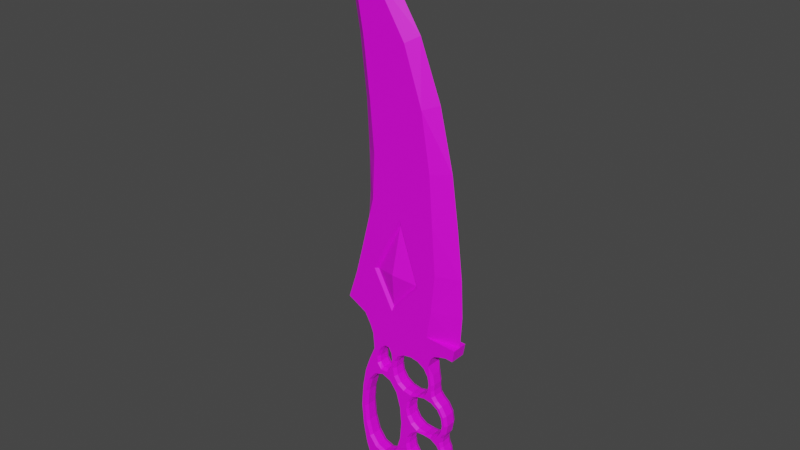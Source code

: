 # Source: knife.blend  (saved by Blender 3.3.6; exported with 4.5.12 LTS)
import bpy
from mathutils import Matrix  # noqa: F401  (used for matrix-valued properties, if any)

bpy.ops.wm.read_factory_settings(use_empty=True)
scene = bpy.context.scene
scene.name = 'Scene'

# ---- collections
col_collection = bpy.data.collections.new('Collection'); scene.collection.children.link(col_collection)

# ---- images (referenced by path relative to the original .blend; pixels are not part of the script)
import os
ASSET_DIR = os.environ.get("B2B_ASSET_DIR", "")  # directory of the original .blend (textures are referenced by path, not embedded)
HERE = os.path.dirname(os.path.abspath(__file__))  # packed textures are extracted next to this script under _unpacked/

def load_image(name, relpath, width, height, colorspace="sRGB"):
    """Load a texture the original file referenced (path relative to the .blend, or extracted next to this script)."""
    p = next((c for c in (os.path.join(HERE, relpath), os.path.join(ASSET_DIR, relpath)) if relpath and os.path.exists(c)), "")
    if p:
        img = bpy.data.images.load(p, check_existing=True)
        img.name = name
    else:  # same state as the original file: an image datablock whose file is absent (Cycles renders it pink)
        img = bpy.data.images.new(name, width, height)
        img.source = "FILE"
        img.filepath = "//" + (relpath or name)
    img.colorspace_settings.name = colorspace
    return img
img_knife_png = load_image('knife.png', 'TEX/knife.png', 1024, 1024, 'sRGB')

# ---- materials (node trees are filled in below, after node groups)
mat_knife = bpy.data.materials.new('knife')
mat_knife.use_transparent_shadow = False
mat_jem1 = bpy.data.materials.new('jem1')
mat_jem1.use_transparent_shadow = False
mat_jem2 = bpy.data.materials.new('jem2')
mat_jem2.use_transparent_shadow = False

# ---- material node trees
mat_knife.use_nodes = True; mat_knife.node_tree.nodes.clear()
_N = mat_knife.node_tree.nodes; _L = mat_knife.node_tree.links
n0 = _N.new('ShaderNodeBsdfPrincipled'); n0.name = 'Principled BSDF'; n0.location = (10, 300)
n0.distribution = 'GGX'
n0.subsurface_method = 'RANDOM_WALK_SKIN'
n0.inputs[3].default_value = 1.45
n0.inputs[27].default_value = (0.0, 0.0, 0.0, 1.0)
n0.inputs[28].default_value = 1.0
n1 = _N.new('ShaderNodeOutputMaterial'); n1.name = 'Material Output'; n1.location = (300, 300)
n2 = _N.new('ShaderNodeTexImage'); n2.name = 'Image Texture'; n2.location = (-270, 228)
n2.image = img_knife_png
_L.new(n0.outputs[0], n1.inputs[0])
_L.new(n2.outputs[0], n0.inputs[0])
n1.is_active_output = True
mat_jem1.use_nodes = True; mat_jem1.node_tree.nodes.clear()
_N = mat_jem1.node_tree.nodes; _L = mat_jem1.node_tree.links
n0 = _N.new('ShaderNodeBsdfPrincipled'); n0.name = 'Principled BSDF'; n0.location = (10, 300)
n0.distribution = 'GGX'
n0.subsurface_method = 'RANDOM_WALK_SKIN'
n0.inputs[3].default_value = 1.45
n0.inputs[27].default_value = (0.0, 0.0, 0.0, 1.0)
n0.inputs[28].default_value = 1.0
n1 = _N.new('ShaderNodeOutputMaterial'); n1.name = 'Material Output'; n1.location = (300, 300)
n2 = _N.new('ShaderNodeTexImage'); n2.name = 'Image Texture'; n2.location = (-262, 216)
n2.image = img_knife_png
_L.new(n0.outputs[0], n1.inputs[0])
_L.new(n2.outputs[0], n0.inputs[0])
n1.is_active_output = True
mat_jem2.use_nodes = True; mat_jem2.node_tree.nodes.clear()
_N = mat_jem2.node_tree.nodes; _L = mat_jem2.node_tree.links
n0 = _N.new('ShaderNodeBsdfPrincipled'); n0.name = 'Principled BSDF'; n0.location = (10, 300)
n0.distribution = 'GGX'
n0.subsurface_method = 'RANDOM_WALK_SKIN'
n0.inputs[3].default_value = 1.45
n0.inputs[27].default_value = (0.0, 0.0, 0.0, 1.0)
n0.inputs[28].default_value = 1.0
n1 = _N.new('ShaderNodeOutputMaterial'); n1.name = 'Material Output'; n1.location = (300, 300)
n2 = _N.new('ShaderNodeTexImage'); n2.name = 'Image Texture'; n2.location = (-255, 208)
n2.image = img_knife_png
_L.new(n0.outputs[0], n1.inputs[0])
_L.new(n2.outputs[0], n0.inputs[0])
n1.is_active_output = True

# ---- world
world_world = bpy.data.worlds.new('World'); scene.world = world_world
world_world.use_nodes = True; world_world.node_tree.nodes.clear()
_N = world_world.node_tree.nodes; _L = world_world.node_tree.links
n0 = _N.new('ShaderNodeOutputWorld'); n0.name = 'World Output'; n0.location = (300, 300)
n1 = _N.new('ShaderNodeBackground'); n1.name = 'Background'; n1.location = (10, 300)
n1.inputs[0].default_value = (0.05088, 0.05088, 0.05088, 1.0)
_L.new(n1.outputs[0], n0.inputs[0])
n0.is_active_output = True
world_world.color = (0.05088, 0.05088, 0.05088)
world_world.use_sun_shadow = False
world_world.sun_shadow_jitter_overblur = 0.0

# ---- meshes
me_knife = bpy.data.meshes.new('knife')
me_knife.from_pydata([(-2.203, -0.1958, 1.847), (-2.443, -0.1958, 0.0), (-2.362, -0.1958, 0.999), (-1.041, -0.1958, 2.279), (-1.432, -0.1958, 2.77), (-1.981, -0.1958, 2.479), (1.707, -0.1958, 1.674), (1.773, -0.1958, 0.0), (1.346, -0.1958, 2.024), (1.239, -0.1958, 2.964), (1.314, -0.1958, 2.531), (1.931, -0.1958, 0.4488), (2.006, -0.1958, 0.8819), (1.931, -0.1958, 1.315), (-0.7962, -0.1958, 2.94), (-0.8666, -0.1958, 2.542), (-1.704, -0.1958, 3.136), (-1.049, -0.1958, 3.38), (-1.337, -0.1958, 3.057), (-1.424, -0.1958, 2.476), (-1.288, -0.1958, 2.265), (1.304, -0.1958, 2.265), (1.5, -0.1958, 1.836), (1.819, -0.1958, 0.2244), (-1.897, -0.1958, 1.406), (-0.5722, -0.1958, 1.406), (-2.147, -0.1958, 0.0), (-2.084, -0.1958, 0.7685), (-0.3224, -0.1958, 0.0), (-0.385, -0.1958, 0.7685), (-0.8726, -0.1958, 1.803), (-1.235, -0.1958, 1.937), (-1.597, -0.1958, 1.803), (0.305, -0.1958, 0.2723), (1.524, -0.1958, 1.491), (0.305, -0.2616, 1.491), (1.524, -0.1958, 0.2723), (1.248, -0.1958, 1.664), (0.9145, -0.2616, 1.721), (0.5814, -0.2616, 1.664), (0.1327, -0.1958, 0.5487), (0.07502, -0.2616, 0.8819), (0.1327, -0.2616, 1.215), (0.5814, -0.1958, 0.1), (0.9145, -0.1958, 0.04236), (1.248, -0.1958, 0.1), (1.005, -0.1958, 2.864), (1.062, -0.1958, 2.531), (1.005, -0.1958, 2.198), (0.5558, -0.1958, 1.749), (1.696, -0.1958, 0.5487), (1.754, -0.1958, 0.8819), (1.696, -0.1958, 1.215), (0.2227, -0.1958, 1.692), (-0.1104, -0.1958, 1.749), (-0.5591, -0.1958, 2.864), (-0.6168, -0.1958, 2.531), (-0.5591, -0.1958, 2.198), (-0.1104, -0.1958, 3.313), (0.2227, -0.1958, 3.371), (0.5558, -0.1958, 3.313), (0.8323, -0.1958, 1.922), (-0.3869, -0.1958, 3.141), (0.8323, -0.1958, 3.141), (-0.3869, -0.1958, 1.922), (-2.203, -0.1958, -1.847), (-2.362, -0.1958, -0.999), (-1.041, -0.1958, -2.279), (-1.546, -0.1958, -2.754), (-1.981, -0.1958, -2.479), (1.707, -0.1958, -1.674), (1.346, -0.1958, -2.024), (1.239, -0.1958, -2.964), (1.314, -0.1958, -2.531), (1.931, -0.1958, -0.4488), (2.006, -0.1958, -0.8819), (1.931, -0.1958, -1.315), (-0.7937, -0.1958, -2.964), (-0.8687, -0.1958, -2.531), (-0.2104, -0.1958, -3.547), (0.2227, -0.1958, -3.622), (0.6558, -0.1958, -3.547), (-0.5697, -0.1958, -3.324), (1.015, -0.1958, -3.324), (-1.649, -0.1958, -3.13), (-1.518, -0.1958, -3.211), (-1.452, -0.1958, -3.063), (-1.544, -0.1958, -2.459), (-1.288, -0.1958, -2.265), (1.304, -0.1958, -2.265), (1.5, -0.1958, -1.836), (1.819, -0.1958, -0.2244), (-1.897, -0.1958, -1.406), (-0.5722, -0.1958, -1.406), (-2.084, -0.1958, -0.7685), (-0.385, -0.1958, -0.7685), (-0.8726, -0.1958, -1.803), (-1.235, -0.1958, -1.937), (-1.597, -0.1958, -1.803), (1.005, -0.1958, -2.864), (1.062, -0.1958, -2.531), (1.005, -0.1958, -2.198), (0.5558, -0.1958, -1.749), (0.2227, -0.1958, -1.692), (-0.1104, -0.1958, -1.749), (-0.5591, -0.1958, -2.864), (-0.6168, -0.1958, -2.531), (-0.5591, -0.1958, -2.198), (-0.1104, -0.1958, -3.313), (0.2227, -0.1958, -3.371), (0.5558, -0.1958, -3.313), (0.8323, -0.1958, -1.922), (-0.3869, -0.1958, -3.141), (0.8323, -0.1958, -3.141), (-0.3869, -0.1958, -1.922), (-2.371, -0.341, 0.0), (-2.291, -0.341, 0.9895), (-2.134, -0.341, 1.828), (-1.496, -0.341, 2.44), (-1.503, -0.341, 2.781), (-1.649, -0.341, 3.085), (-1.915, -0.341, 2.45), (1.45, -0.341, 1.785), (1.278, -0.341, 1.993), (1.862, -0.341, 0.4714), (1.933, -0.341, 0.8819), (1.863, -0.341, 1.289), (1.7, -0.341, 4.063), (1.171, -0.341, 2.938), (1.242, -0.341, 2.526), (1.653, -0.341, 1.626), (1.751, -0.341, 0.248), (1.379, -0.341, 3.949), (-0.7254, -0.341, 2.938), (1.232, -0.341, 2.26), (-0.8007, -0.341, 2.504), (1.19, -0.341, 3.732), (1.105, -0.341, 3.382), (-1.706, -0.341, 3.785), (-1.002, -0.341, 2.209), (-1.561, -0.341, 3.075), (-1.408, -0.341, 3.065), (-1.311, -0.341, 2.192), (1.699, -0.341, 0.0), (-2.219, -0.341, 0.0), (-2.155, -0.341, 0.7816), (-1.962, -0.341, 1.439), (-0.2504, -0.341, 0.0), (-0.3142, -0.341, 0.7816), (-0.5071, -0.341, 1.439), (-0.8281, -0.341, 1.864), (-1.235, -0.341, 2.013), (-1.641, -0.341, 1.864), (1.274, -0.341, 1.732), (0.9145, -0.341, 1.794), (0.5686, -0.341, 1.706), (0.2529, -0.341, 1.543), (1.576, -0.341, 1.543), (0.06443, -0.341, 0.5227), (0.002249, -0.341, 0.8819), (0.06443, -0.341, 1.241), (0.2529, -0.341, 0.2202), (0.5554, -0.341, 0.03177), (0.9145, -0.341, 0.0), (1.274, -0.341, 0.03177), (1.576, -0.341, 0.2202), (1.765, -0.341, 0.5227), (1.827, -0.341, 0.8819), (1.765, -0.341, 1.241), (0.8843, -0.341, 3.193), (1.073, -0.341, 2.89), (1.073, -0.341, 2.172), (1.135, -0.341, 2.531), (0.8843, -0.341, 1.87), (-0.4389, -0.341, 1.87), (-0.1365, -0.341, 1.681), (0.2227, -0.341, 1.619), (-2.362, 0.0, 0.999), (-0.6274, -0.341, 2.172), (-0.4389, -0.341, 3.193), (-0.6274, -0.341, 2.89), (-0.6896, -0.341, 2.531), (0.5819, -0.341, 3.381), (-0.1365, -0.341, 3.381), (0.2227, -0.341, 3.443), (-2.291, -0.341, -0.9895), (-2.134, -0.341, -1.828), (-1.616, -0.341, -2.424), (-1.618, -0.341, -2.764), (-1.595, -0.341, -3.08), (-1.915, -0.341, -2.45), (1.45, -0.341, -1.785), (1.278, -0.341, -1.993), (1.862, -0.341, -0.4714), (1.933, -0.341, -0.8819), (1.863, -0.341, -1.289), (0.9631, -0.341, -3.272), (1.171, -0.341, -2.938), (1.242, -0.341, -2.526), (1.653, -0.341, -1.626), (1.751, -0.341, -0.248), (-0.5177, -0.341, -3.272), (-0.7254, -0.341, -2.938), (1.232, -0.341, -2.26), (-0.8007, -0.341, -2.504), (0.6298, -0.341, -3.479), (-0.1843, -0.341, -3.479), (0.2227, -0.341, -3.55), (-1.002, -0.341, -2.209), (-1.55, -0.341, -3.107), (-1.528, -0.341, -3.058), (-1.311, -0.341, -2.192), (-2.155, -0.341, -0.7816), (-1.962, -0.341, -1.439), (-0.3142, -0.341, -0.7816), (-0.5071, -0.341, -1.439), (-0.8281, -0.341, -1.864), (-1.235, -0.341, -2.013), (-1.641, -0.341, -1.864), (1.274, -0.341, -1.732), (0.9145, -0.341, -1.794), (0.5686, -0.341, -1.706), (0.2529, -0.341, -1.543), (1.576, -0.341, -1.543), (0.06443, -0.341, -0.5227), (0.002249, -0.341, -0.8819), (0.06443, -0.341, -1.241), (0.2529, -0.341, -0.2202), (0.5554, -0.341, -0.03177), (-2.443, 0.0, 0.0), (1.274, -0.341, -0.03177), (1.576, -0.341, -0.2202), (1.765, -0.341, -0.5227), (1.827, -0.341, -0.8819), (1.765, -0.341, -1.241), (0.8843, -0.341, -3.193), (1.073, -0.341, -2.89), (1.073, -0.341, -2.172), (1.135, -0.341, -2.531), (0.8843, -0.341, -1.87), (-0.4389, -0.341, -1.87), (-0.1365, -0.341, -1.681), (0.2227, -0.341, -1.619), (-2.203, 0.0, 1.847), (-0.6274, -0.341, -2.172), (-0.4389, -0.341, -3.193), (-0.6274, -0.341, -2.89), (-0.6896, -0.341, -2.531), (0.5819, -0.341, -3.381), (-0.1365, -0.341, -3.381), (0.2227, -0.341, -3.443), (-1.041, 0.0, 2.279), (-1.432, 0.0, 2.77), (-1.981, 0.0, 2.479), (1.707, 0.0, 1.674), (1.773, 0.0, 0.0), (1.346, 0.0, 2.024), (1.239, 0.0, 2.964), (1.314, 0.0, 2.531), (1.931, 0.0, 0.4488), (2.006, 0.0, 0.8819), (1.931, 0.0, 1.315), (-0.8687, 0.0, 2.531), (-1.267, -0.341, 3.305), (-1.07, -0.341, 3.448), (-0.89, -0.341, 3.435), (-0.7602, -0.341, 3.204), (-1.704, 0.0, 3.136), (-1.223, -0.1958, 3.257), (-1.337, 0.0, 3.057), (-1.424, 0.0, 2.476), (-1.288, 0.0, 2.265), (1.304, 0.0, 2.265), (1.5, 0.0, 1.836), (1.819, 0.0, 0.2244), (-1.897, 0.0, 1.406), (-0.5722, 0.0, 1.406), (-2.147, 0.0, 0.0), (-2.084, 0.0, 0.7685), (-0.3224, 0.0, 0.0), (-0.385, 0.0, 0.7685), (-0.8726, 0.0, 1.803), (-1.235, 0.0, 1.937), (-1.597, 0.0, 1.803), (0.305, 0.0, 0.2723), (1.524, 0.0, 1.491), (0.305, 0.0, 1.491), (1.524, 0.0, 0.2723), (1.248, 0.0, 1.664), (0.9145, 0.0, 1.721), (0.5814, 0.0, 1.664), (0.1327, 0.0, 0.5487), (0.07502, 0.0, 0.8819), (0.1327, 0.0, 1.215), (0.5814, 0.0, 0.1), (0.9145, 0.0, 0.04236), (1.248, 0.0, 0.1), (1.005, 0.0, 2.864), (1.062, 0.0, 2.531), (1.005, 0.0, 2.198), (0.5558, 0.0, 1.749), (1.696, 0.0, 0.5487), (1.754, 0.0, 0.8819), (1.696, 0.0, 1.215), (0.2227, 0.0, 1.692), (-0.1104, 0.0, 1.749), (-0.5591, 0.0, 2.864), (-0.6168, 0.0, 2.531), (-0.5591, 0.0, 2.198), (-0.1104, 0.0, 3.313), (0.2227, 0.0, 3.371), (0.5558, 0.0, 3.313), (0.8323, 0.0, 1.922), (-0.3869, 0.0, 3.141), (0.8323, 0.0, 3.141), (-0.3869, 0.0, 1.922), (-2.203, 0.0, -1.847), (-2.362, 0.0, -0.999), (-1.041, 0.0, -2.279), (-1.546, 0.0, -2.754), (-1.981, 0.0, -2.479), (1.707, 0.0, -1.674), (1.346, 0.0, -2.024), (1.239, 0.0, -2.964), (1.314, 0.0, -2.531), (1.931, 0.0, -0.4488), (2.006, 0.0, -0.8819), (1.931, 0.0, -1.315), (-0.7937, 0.0, -2.964), (-0.8687, 0.0, -2.531), (-0.2104, 0.0, -3.547), (0.2227, 0.0, -3.622), (0.6558, 0.0, -3.547), (-0.5697, 0.0, -3.324), (1.015, 0.0, -3.324), (-1.649, 0.0, -3.13), (-1.518, 0.0, -3.211), (-1.452, 0.0, -3.063), (-1.544, 0.0, -2.459), (-1.288, 0.0, -2.265), (1.304, 0.0, -2.265), (1.5, 0.0, -1.836), (1.819, 0.0, -0.2244), (-1.897, 0.0, -1.406), (-0.5722, 0.0, -1.406), (-2.084, 0.0, -0.7685), (-0.385, 0.0, -0.7685), (-0.8726, 0.0, -1.803), (-1.235, 0.0, -1.937), (-1.597, 0.0, -1.803), (1.005, 0.0, -2.864), (1.062, 0.0, -2.531), (1.005, 0.0, -2.198), (0.5558, 0.0, -1.749), (0.2227, 0.0, -1.692), (-0.1104, 0.0, -1.749), (-0.5591, 0.0, -2.864), (-0.6168, 0.0, -2.531), (-0.5591, 0.0, -2.198), (-0.1104, 0.0, -3.313), (0.2227, 0.0, -3.371), (0.5558, 0.0, -3.313), (0.8323, 0.0, -1.922), (-0.3869, 0.0, -3.141), (0.8323, 0.0, -3.141), (-0.3869, 0.0, -1.922), (-0.9223, -0.1958, 3.368), (-0.8281, -0.1958, 3.19), (1.946, -0.341, 4.12), (2.248, -0.341, 4.091), (-1.857, -0.341, 4.163), (-2.113, -0.341, 4.607), (-2.937, -0.341, 5.049), (2.336, -0.341, 4.599), (-2.851, 0.0, 18.36), (-1.164, 0.0, 18.66), (-3.621, 0.0, 21.33), (-2.05, 0.0, 9.863), (2.104, 0.0, 9.501), (1.221, 0.0, 14.07), (-2.169, 0.0, 13.6), (-2.519, -0.341, 6.311), (2.413, 0.0, 5.929), (2.338, 0.0, 7.497), (-2.223, -0.341, 7.432), (-2.071, 0.0, 11.62), (1.807, 0.0, 11.62), (0.3113, 0.0, 16.38), (-2.433, 0.0, 15.94), (1.7, 0.0, 4.063), (1.946, 0.0, 4.12), (1.379, 0.0, 3.949), (1.19, 0.0, 3.732), (1.105, 0.0, 3.382), (-0.7962, 0.0, 2.94), (-0.8666, 0.0, 2.542), (-0.8281, 0.0, 3.19), (-0.9223, 0.0, 3.368), (-1.049, 0.0, 3.38), (-1.223, 0.0, 3.257), (-1.337, 0.0, 3.057), (2.248, 0.0, 4.091), (-1.706, 0.0, 3.785), (-1.857, 0.0, 4.163), (-2.113, 0.0, 4.607), (-2.937, 0.0, 5.049), (2.336, 0.0, 4.599), (-2.519, 0.0, 6.311), (-2.223, 0.0, 7.432), (0.6453, -0.341, 13.85), (-1.712, -0.341, 13.62), (-1.544, -0.341, 11.61), (1.035, -0.341, 11.52), (1.19, -0.341, 9.44), (-1.631, -0.341, 9.759), (1.341, -0.341, 7.497), (-1.511, -0.341, 18.29), (-2.386, -0.341, 18.34), (1.183, -0.341, 5.872), (1.001, -0.341, 4.692), (-1.981, -0.341, 15.96), (-2.706, -0.341, 19.57), (-0.1374, -0.341, 16.11), (0.305, -0.1958, -0.2723), (1.524, -0.1958, -1.491), (0.305, -0.1958, -1.491), (1.524, -0.1958, -0.2723), (1.248, -0.1958, -1.664), (0.9145, -0.1958, -1.721), (0.5814, -0.1958, -1.664), (0.1327, -0.1958, -0.5487), (0.07502, -0.1958, -0.8819), (0.1327, -0.1958, -1.215), (0.5814, -0.1958, -0.1), (0.9145, -0.1958, -0.04236), (1.248, -0.1958, -0.1), (1.696, -0.1958, -0.5487), (1.754, -0.1958, -0.8819), (1.696, -0.1958, -1.215), (0.305, 0.0, -0.2723), (1.524, 0.0, -1.491), (0.305, 0.0, -1.491), (1.524, 0.0, -0.2723), (1.248, 0.0, -1.664), (0.9145, 0.0, -1.721), (0.5814, 0.0, -1.664), (0.1327, 0.0, -0.5487), (0.07502, 0.0, -0.8819), (0.1327, 0.0, -1.215), (0.5814, 0.0, -0.1), (0.9145, 0.0, -0.04236), (1.248, 0.0, -0.1), (1.696, 0.0, -0.5487), (1.754, 0.0, -0.8819), (1.696, 0.0, -1.215), (-1.461, -0.2389, 6.809), (0.3983, -0.2389, 6.686), (-0.7056, -0.2389, 5.388), (-0.3811, -0.2389, 8.994), (-1.594, -0.341, 6.807), (-0.7283, -0.341, 5.179), (0.5315, -0.341, 6.66), (-0.3605, -0.341, 9.302), (-2.203, 0.1958, 1.847), (-2.443, 0.1958, 0.0), (-2.362, 0.1958, 0.999), (-1.041, 0.1958, 2.279), (-1.432, 0.1958, 2.77), (-1.981, 0.1958, 2.479), (1.707, 0.1958, 1.674), (1.773, 0.1958, 0.0), (1.346, 0.1958, 2.024), (1.239, 0.1958, 2.964), (1.314, 0.1958, 2.531), (1.931, 0.1958, 0.4488), (2.006, 0.1958, 0.8819), (1.931, 0.1958, 1.315), (-0.7962, 0.1958, 2.94), (-0.8666, 0.1958, 2.542), (-1.704, 0.1958, 3.136), (-1.049, 0.1958, 3.38), (-1.337, 0.1958, 3.057), (-1.424, 0.1958, 2.476), (-1.288, 0.1958, 2.265), (1.304, 0.1958, 2.265), (1.5, 0.1958, 1.836), (1.819, 0.1958, 0.2244), (-1.897, 0.1958, 1.406), (-0.5722, 0.1958, 1.406), (-2.147, 0.1958, 0.0), (-2.084, 0.1958, 0.7685), (-0.3224, 0.1958, 0.0), (-0.385, 0.1958, 0.7685), (-0.8726, 0.1958, 1.803), (-1.235, 0.1958, 1.937), (-1.597, 0.1958, 1.803), (0.305, 0.1958, 0.2723), (1.524, 0.1958, 1.491), (0.305, 0.2616, 1.491), (1.524, 0.1958, 0.2723), (1.248, 0.1958, 1.664), (0.9145, 0.2616, 1.721), (0.5814, 0.2616, 1.664), (0.1327, 0.1958, 0.5487), (0.07502, 0.2616, 0.8819), (0.1327, 0.2616, 1.215), (0.5814, 0.1958, 0.1), (0.9145, 0.1958, 0.04236), (1.248, 0.1958, 0.1), (1.005, 0.1958, 2.864), (1.062, 0.1958, 2.531), (1.005, 0.1958, 2.198), (0.5558, 0.1958, 1.749), (1.696, 0.1958, 0.5487), (1.754, 0.1958, 0.8819), (1.696, 0.1958, 1.215), (0.2227, 0.1958, 1.692), (-0.1104, 0.1958, 1.749), (-0.5591, 0.1958, 2.864), (-0.6168, 0.1958, 2.531), (-0.5591, 0.1958, 2.198), (-0.1104, 0.1958, 3.313), (0.2227, 0.1958, 3.371), (0.5558, 0.1958, 3.313), (0.8323, 0.1958, 1.922), (-0.3869, 0.1958, 3.141), (0.8323, 0.1958, 3.141), (-0.3869, 0.1958, 1.922), (-2.203, 0.1958, -1.847), (-2.362, 0.1958, -0.999), (-1.041, 0.1958, -2.279), (-1.546, 0.1958, -2.754), (-1.981, 0.1958, -2.479), (1.707, 0.1958, -1.674), (1.346, 0.1958, -2.024), (1.239, 0.1958, -2.964), (1.314, 0.1958, -2.531), (1.931, 0.1958, -0.4488), (2.006, 0.1958, -0.8819), (1.931, 0.1958, -1.315), (-0.7937, 0.1958, -2.964), (-0.8687, 0.1958, -2.531), (-0.2104, 0.1958, -3.547), (0.2227, 0.1958, -3.622), (0.6558, 0.1958, -3.547), (-0.5697, 0.1958, -3.324), (1.015, 0.1958, -3.324), (-1.649, 0.1958, -3.13), (-1.518, 0.1958, -3.211), (-1.452, 0.1958, -3.063), (-1.544, 0.1958, -2.459), (-1.288, 0.1958, -2.265), (1.304, 0.1958, -2.265), (1.5, 0.1958, -1.836), (1.819, 0.1958, -0.2244), (-1.897, 0.1958, -1.406), (-0.5722, 0.1958, -1.406), (-2.084, 0.1958, -0.7685), (-0.385, 0.1958, -0.7685), (-0.8726, 0.1958, -1.803), (-1.235, 0.1958, -1.937), (-1.597, 0.1958, -1.803), (1.005, 0.1958, -2.864), (1.062, 0.1958, -2.531), (1.005, 0.1958, -2.198), (0.5558, 0.1958, -1.749), (0.2227, 0.1958, -1.692), (-0.1104, 0.1958, -1.749), (-0.5591, 0.1958, -2.864), (-0.6168, 0.1958, -2.531), (-0.5591, 0.1958, -2.198), (-0.1104, 0.1958, -3.313), (0.2227, 0.1958, -3.371), (0.5558, 0.1958, -3.313), (0.8323, 0.1958, -1.922), (-0.3869, 0.1958, -3.141), (0.8323, 0.1958, -3.141), (-0.3869, 0.1958, -1.922), (-2.371, 0.341, 0.0), (-2.291, 0.341, 0.9895), (-2.134, 0.341, 1.828), (-1.496, 0.341, 2.44), (-1.503, 0.341, 2.781), (-1.649, 0.341, 3.085), (-1.915, 0.341, 2.45), (1.45, 0.341, 1.785), (1.278, 0.341, 1.993), (1.862, 0.341, 0.4714), (1.933, 0.341, 0.8819), (1.863, 0.341, 1.289), (1.7, 0.341, 4.063), (1.171, 0.341, 2.938), (1.242, 0.341, 2.526), (1.653, 0.341, 1.626), (1.751, 0.341, 0.248), (1.379, 0.341, 3.949), (-0.7254, 0.341, 2.938), (1.232, 0.341, 2.26), (-0.8007, 0.341, 2.504), (1.19, 0.341, 3.732), (1.105, 0.341, 3.382), (-1.706, 0.341, 3.785), (-1.002, 0.341, 2.209), (-1.561, 0.341, 3.075), (-1.408, 0.341, 3.065), (-1.311, 0.341, 2.192), (1.699, 0.341, 0.0), (-2.219, 0.341, 0.0), (-2.155, 0.341, 0.7816), (-1.962, 0.341, 1.439), (-0.2504, 0.341, 0.0), (-0.3142, 0.341, 0.7816), (-0.5071, 0.341, 1.439), (-0.8281, 0.341, 1.864), (-1.235, 0.341, 2.013), (-1.641, 0.341, 1.864), (1.274, 0.341, 1.732), (0.9145, 0.341, 1.794), (0.5686, 0.341, 1.706), (0.2529, 0.341, 1.543), (1.576, 0.341, 1.543), (0.06443, 0.341, 0.5227), (0.002249, 0.341, 0.8819), (0.06443, 0.341, 1.241), (0.2529, 0.341, 0.2202), (0.5554, 0.341, 0.03177), (0.9145, 0.341, 0.0), (1.274, 0.341, 0.03177), (1.576, 0.341, 0.2202), (1.765, 0.341, 0.5227), (1.827, 0.341, 0.8819), (1.765, 0.341, 1.241), (0.8843, 0.341, 3.193), (1.073, 0.341, 2.89), (1.073, 0.341, 2.172), (1.135, 0.341, 2.531), (0.8843, 0.341, 1.87), (-0.4389, 0.341, 1.87), (-0.1365, 0.341, 1.681), (0.2227, 0.341, 1.619), (-0.6274, 0.341, 2.172), (-0.4389, 0.341, 3.193), (-0.6274, 0.341, 2.89), (-0.6896, 0.341, 2.531), (0.5819, 0.341, 3.381), (-0.1365, 0.341, 3.381), (0.2227, 0.341, 3.443), (-2.291, 0.341, -0.9895), (-2.134, 0.341, -1.828), (-1.616, 0.341, -2.424), (-1.618, 0.341, -2.764), (-1.595, 0.341, -3.08), (-1.915, 0.341, -2.45), (1.45, 0.341, -1.785), (1.278, 0.341, -1.993), (1.862, 0.341, -0.4714), (1.933, 0.341, -0.8819), (1.863, 0.341, -1.289), (0.9631, 0.341, -3.272), (1.171, 0.341, -2.938), (1.242, 0.341, -2.526), (1.653, 0.341, -1.626), (1.751, 0.341, -0.248), (-0.5177, 0.341, -3.272), (-0.7254, 0.341, -2.938), (1.232, 0.341, -2.26), (-0.8007, 0.341, -2.504), (0.6298, 0.341, -3.479), (-0.1843, 0.341, -3.479), (0.2227, 0.341, -3.55), (-1.002, 0.341, -2.209), (-1.55, 0.341, -3.107), (-1.528, 0.341, -3.058), (-1.311, 0.341, -2.192), (-2.155, 0.341, -0.7816), (-1.962, 0.341, -1.439), (-0.3142, 0.341, -0.7816), (-0.5071, 0.341, -1.439), (-0.8281, 0.341, -1.864), (-1.235, 0.341, -2.013), (-1.641, 0.341, -1.864), (1.274, 0.341, -1.732), (0.9145, 0.341, -1.794), (0.5686, 0.341, -1.706), (0.2529, 0.341, -1.543), (1.576, 0.341, -1.543), (0.06443, 0.341, -0.5227), (0.002249, 0.341, -0.8819), (0.06443, 0.341, -1.241), (0.2529, 0.341, -0.2202), (0.5554, 0.341, -0.03177), (1.274, 0.341, -0.03177), (1.576, 0.341, -0.2202), (1.765, 0.341, -0.5227), (1.827, 0.341, -0.8819), (1.765, 0.341, -1.241), (0.8843, 0.341, -3.193), (1.073, 0.341, -2.89), (1.073, 0.341, -2.172), (1.135, 0.341, -2.531), (0.8843, 0.341, -1.87), (-0.4389, 0.341, -1.87), (-0.1365, 0.341, -1.681), (0.2227, 0.341, -1.619), (-0.6274, 0.341, -2.172), (-0.4389, 0.341, -3.193), (-0.6274, 0.341, -2.89), (-0.6896, 0.341, -2.531), (0.5819, 0.341, -3.381), (-0.1365, 0.341, -3.381), (0.2227, 0.341, -3.443), (-1.267, 0.341, 3.305), (-1.07, 0.341, 3.448), (-0.89, 0.341, 3.435), (-0.7602, 0.341, 3.204), (-1.223, 0.1958, 3.257), (-0.9223, 0.1958, 3.368), (-0.8281, 0.1958, 3.19), (1.946, 0.341, 4.12), (2.248, 0.341, 4.091), (-1.857, 0.341, 4.163), (-2.113, 0.341, 4.607), (-2.937, 0.341, 5.049), (2.336, 0.341, 4.599), (-2.519, 0.341, 6.311), (-2.223, 0.341, 7.432), (0.6453, 0.341, 13.85), (-1.712, 0.341, 13.62), (-1.544, 0.341, 11.61), (1.035, 0.341, 11.52), (1.19, 0.341, 9.44), (-1.631, 0.341, 9.759), (1.341, 0.341, 7.497), (-1.511, 0.341, 18.29), (-2.386, 0.341, 18.34), (1.183, 0.341, 5.872), (1.001, 0.341, 4.692), (-1.981, 0.341, 15.96), (-2.706, 0.341, 19.57), (-0.1374, 0.341, 16.11), (0.305, 0.1958, -0.2723), (1.524, 0.1958, -1.491), (0.305, 0.1958, -1.491), (1.524, 0.1958, -0.2723), (1.248, 0.1958, -1.664), (0.9145, 0.1958, -1.721), (0.5814, 0.1958, -1.664), (0.1327, 0.1958, -0.5487), (0.07502, 0.1958, -0.8819), (0.1327, 0.1958, -1.215), (0.5814, 0.1958, -0.1), (0.9145, 0.1958, -0.04236), (1.248, 0.1958, -0.1), (1.696, 0.1958, -0.5487), (1.754, 0.1958, -0.8819), (1.696, 0.1958, -1.215), (-1.461, 0.2389, 6.809), (0.3983, 0.2389, 6.686), (-0.7056, 0.2389, 5.388), (-0.3811, 0.2389, 8.994), (-1.594, 0.341, 6.807), (-0.7283, 0.341, 5.179), (0.5315, 0.341, 6.66), (-0.3605, 0.341, 9.302)], [], [(115, 144, 145, 146, 152, 151, 142, 118, 119, 141, 140, 120, 121, 117, 116), (148, 147, 163, 162, 161, 158, 159, 160, 149), (143, 131, 124, 125, 126, 168, 167, 166, 165, 164, 163), (133, 135, 139, 142, 151, 150, 149, 160, 156, 155, 176, 175, 174, 178, 181, 180), (368, 127, 389, 390), (115, 185, 186, 190, 189, 209, 210, 188, 187, 211, 217, 218, 213, 212, 144), (214, 215, 226, 225, 224, 227, 228, 163, 147), (143, 163, 230, 231, 232, 233, 234, 195, 194, 193, 200), (202, 246, 247, 244, 240, 241, 242, 221, 222, 226, 215, 216, 217, 211, 208, 204), (192, 191, 199, 195, 234, 223, 219, 220, 221, 239, 237, 238, 236, 235, 248, 250, 249, 245, 246, 202, 201, 206, 207, 205, 196, 197, 198, 203), (116, 2, 1, 115), (117, 0, 2, 116), (118, 19, 4, 119), (120, 16, 5, 121), (121, 5, 0, 117), (123, 122, 22, 8), (125, 124, 11, 12), (126, 125, 12, 13), (128, 129, 10, 9), (130, 126, 13, 6), (124, 131, 23, 11), (129, 134, 21, 10), (135, 133, 14, 15), (135, 15, 3, 139), (119, 4, 18, 141), (142, 20, 19, 118), (139, 3, 20, 142), (134, 123, 8, 21), (122, 130, 6, 22), (131, 143, 7, 23), (144, 26, 27, 145), (145, 27, 24, 146), (147, 148, 29, 28), (148, 149, 25, 29), (151, 31, 30, 150), (152, 32, 31, 151), (146, 24, 32, 152), (150, 30, 25, 149), (153, 154, 38, 37), (154, 155, 39, 38), (156, 35, 39, 155), (157, 153, 37, 34), (159, 158, 40, 41), (160, 159, 41, 42), (160, 42, 35, 156), (158, 161, 33, 40), (162, 163, 44, 43), (163, 164, 45, 44), (164, 165, 36, 45), (161, 162, 43, 33), (166, 167, 51, 50), (167, 168, 52, 51), (170, 169, 63, 46), (171, 172, 47, 48), (173, 171, 48, 61), (172, 170, 46, 47), (168, 157, 34, 52), (165, 166, 50, 36), (175, 54, 64, 174), (155, 49, 53, 176), (155, 173, 61, 49), (176, 53, 54, 175), (174, 64, 57, 178), (179, 180, 55, 62), (178, 57, 56, 181), (181, 56, 55, 180), (169, 182, 60, 63), (183, 179, 62, 58), (184, 183, 58, 59), (182, 184, 59, 60), (115, 1, 66, 185), (185, 66, 65, 186), (188, 68, 87, 187), (190, 69, 84, 189), (186, 65, 69, 190), (191, 192, 71, 90), (193, 194, 75, 74), (194, 195, 76, 75), (197, 196, 83, 72), (198, 197, 72, 73), (195, 199, 70, 76), (200, 193, 74, 91), (201, 202, 77, 82), (203, 198, 73, 89), (204, 78, 77, 202), (196, 205, 81, 83), (206, 201, 82, 79), (207, 206, 79, 80), (205, 207, 80, 81), (208, 67, 78, 204), (189, 84, 85, 209), (209, 85, 86, 210), (210, 86, 68, 188), (187, 87, 88, 211), (211, 88, 67, 208), (192, 203, 89, 71), (199, 191, 90, 70), (143, 200, 91, 7), (212, 94, 26, 144), (213, 92, 94, 212), (214, 147, 28, 95), (215, 214, 95, 93), (216, 96, 97, 217), (217, 97, 98, 218), (218, 98, 92, 213), (215, 93, 96, 216), (235, 236, 99, 113), (238, 237, 101, 100), (237, 239, 111, 101), (236, 238, 100, 99), (240, 114, 104, 241), (242, 103, 102, 221), (239, 221, 102, 111), (241, 104, 103, 242), (244, 107, 114, 240), (246, 245, 112, 105), (247, 106, 107, 244), (246, 105, 106, 247), (248, 235, 113, 110), (245, 249, 108, 112), (249, 250, 109, 108), (250, 248, 110, 109), (99, 100, 351, 350), (68, 319, 338, 87), (15, 262, 251, 3), (69, 320, 335, 84), (65, 316, 320, 69), (114, 365, 355, 104), (90, 71, 322, 341), (4, 252, 269, 18), (103, 354, 353, 102), (74, 75, 326, 325), (20, 271, 270, 19), (111, 102, 353, 362), (75, 76, 327, 326), (3, 251, 271, 20), (104, 355, 354, 103), (72, 83, 334, 323), (21, 8, 256, 272), (107, 358, 365, 114), (73, 72, 323, 324), (22, 6, 254, 273), (105, 112, 363, 356), (76, 70, 321, 327), (23, 7, 255, 274), (106, 357, 358, 107), (91, 74, 325, 342), (26, 277, 278, 27), (105, 356, 357, 106), (82, 77, 328, 333), (27, 278, 275, 24), (110, 113, 364, 361), (89, 73, 324, 340), (28, 29, 280, 279), (112, 108, 359, 363), (78, 329, 328, 77), (29, 25, 276, 280), (108, 109, 360, 359), (83, 81, 332, 334), (31, 282, 281, 30), (109, 110, 361, 360), (79, 82, 333, 330), (32, 283, 282, 31), (80, 79, 330, 331), (24, 275, 283, 32), (81, 80, 331, 332), (30, 281, 276, 25), (67, 318, 329, 78), (37, 38, 289, 288), (84, 335, 336, 85), (38, 39, 290, 289), (85, 336, 337, 86), (35, 286, 290, 39), (86, 337, 319, 68), (34, 37, 288, 285), (87, 338, 339, 88), (41, 40, 291, 292), (88, 339, 318, 67), (42, 41, 292, 293), (71, 89, 340, 322), (42, 293, 286, 35), (70, 90, 341, 321), (40, 33, 284, 291), (7, 91, 342, 255), (43, 44, 295, 294), (94, 345, 277, 26), (44, 45, 296, 295), (92, 343, 345, 94), (45, 36, 287, 296), (95, 28, 279, 346), (33, 43, 294, 284), (93, 95, 346, 344), (50, 51, 302, 301), (96, 347, 348, 97), (51, 52, 303, 302), (97, 348, 349, 98), (46, 63, 314, 297), (98, 349, 343, 92), (48, 47, 298, 299), (2, 177, 229, 1), (93, 344, 347, 96), (61, 48, 299, 312), (0, 243, 177, 2), (47, 46, 297, 298), (19, 270, 252, 4), (52, 34, 285, 303), (16, 267, 253, 5), (36, 50, 301, 287), (5, 253, 243, 0), (54, 305, 315, 64), (8, 22, 273, 256), (49, 300, 304, 53), (12, 11, 259, 260), (49, 61, 312, 300), (13, 12, 260, 261), (53, 304, 305, 54), (367, 14, 133, 266), (64, 315, 308, 57), (9, 10, 258, 257), (62, 55, 306, 313), (6, 13, 261, 254), (57, 308, 307, 56), (11, 23, 274, 259), (56, 307, 306, 55), (366, 367, 266, 265), (63, 60, 311, 314), (10, 21, 272, 258), (58, 62, 313, 309), (59, 58, 309, 310), (265, 264, 17, 366), (113, 99, 350, 364), (60, 59, 310, 311), (17, 264, 263, 268), (100, 101, 352, 351), (1, 229, 317, 66), (18, 268, 263, 141), (101, 111, 362, 352), (66, 317, 316, 65), (123, 134, 129, 128, 170, 172, 171, 173, 155, 154, 153, 157, 168, 126, 130, 122), (366, 397, 396, 367), (367, 396, 394, 14), (368, 369, 373, 419, 372, 371, 370, 138, 120, 140, 141, 263, 264, 265, 266, 133, 180, 179, 183, 184, 182, 169, 170, 128, 137, 136, 132, 127), (120, 138, 16), (137, 128, 9), (388, 420, 417, 374), (416, 375, 376, 421), (417, 421, 376, 374), (388, 380, 410, 420), (386, 379, 409, 412), (385, 377, 414, 411), (383, 378, 413, 415), (381, 460, 459), (17, 398, 397, 366), (268, 399, 398, 17), (369, 368, 390, 401), (18, 400, 399, 268), (138, 370, 403, 402), (127, 132, 391, 389), (370, 371, 404, 403), (16, 138, 402, 267), (371, 372, 405, 404), (137, 9, 257, 393), (384, 408, 407, 381), (373, 369, 401, 406), (132, 136, 392, 391), (136, 137, 393, 392), (14, 394, 395, 15), (381, 407, 405, 372), (372, 460, 381), (413, 462, 461, 415), (414, 377, 408), (418, 382, 383, 415), (409, 410, 411, 412), (410, 380, 385, 411), (409, 379, 387, 422), (414, 462, 413, 412, 411), (413, 378, 386, 412), (387, 375, 416, 422), (410, 409, 422, 420), (422, 416, 417, 420), (421, 417, 416), (418, 419, 406, 382), (373, 406, 419), (408, 384, 414), (427, 443, 444, 428), (428, 444, 445, 429), (425, 429, 445, 441), (424, 440, 443, 427), (431, 447, 446, 430), (432, 448, 447, 431), (432, 425, 441, 448), (430, 446, 439, 423), (433, 449, 450, 434), (434, 450, 451, 435), (435, 451, 442, 426), (423, 439, 449, 433), (436, 452, 453, 437), (437, 453, 454, 438), (438, 454, 440, 424), (426, 442, 452, 436), (228, 227, 423, 433), (224, 430, 423, 227), (225, 431, 430, 224), (226, 432, 431, 225), (226, 222, 425, 432), (221, 429, 425, 222), (221, 220, 428, 429), (220, 219, 427, 428), (219, 223, 424, 427), (234, 438, 424, 223), (234, 233, 437, 438), (233, 232, 436, 437), (232, 231, 426, 436), (230, 435, 426, 231), (230, 163, 434, 435), (163, 228, 433, 434), (461, 460, 418), (459, 462, 414, 384), (457, 455, 459, 460), (456, 457, 460, 461), (455, 458, 462, 459), (458, 456, 461, 462), (419, 418, 460), (372, 419, 460), (384, 381, 459), (415, 461, 418), (578, 579, 580, 584, 583, 603, 604, 582, 581, 605, 614, 615, 609, 608, 607), (611, 612, 623, 622, 621, 624, 625, 626, 610), (606, 626, 627, 628, 629, 630, 631, 589, 588, 587, 594), (596, 642, 643, 640, 637, 638, 639, 618, 619, 623, 612, 613, 614, 605, 602, 598), (718, 390, 389, 590), (578, 607, 674, 675, 680, 679, 673, 649, 650, 672, 671, 651, 652, 648, 647), (676, 610, 626, 690, 689, 686, 687, 688, 677), (606, 662, 655, 656, 657, 695, 694, 693, 692, 691, 626), (664, 666, 670, 673, 679, 678, 677, 688, 684, 683, 703, 702, 701, 704, 707, 706), (654, 665, 660, 659, 658, 667, 669, 668, 663, 664, 706, 705, 709, 710, 708, 696, 697, 699, 698, 700, 683, 682, 681, 685, 695, 657, 661, 653), (579, 578, 464, 465), (580, 579, 465, 463), (581, 582, 467, 482), (583, 584, 468, 479), (584, 580, 463, 468), (586, 471, 485, 585), (588, 475, 474, 587), (589, 476, 475, 588), (591, 472, 473, 592), (593, 469, 476, 589), (587, 474, 486, 594), (592, 473, 484, 597), (598, 478, 477, 596), (598, 602, 466, 478), (582, 604, 481, 467), (605, 581, 482, 483), (602, 605, 483, 466), (597, 484, 471, 586), (585, 485, 469, 593), (594, 486, 470, 606), (607, 608, 490, 489), (608, 609, 487, 490), (610, 491, 492, 611), (611, 492, 488, 612), (614, 613, 493, 494), (615, 614, 494, 495), (609, 615, 495, 487), (613, 612, 488, 493), (616, 500, 501, 617), (617, 501, 502, 618), (619, 618, 502, 498), (620, 497, 500, 616), (622, 504, 503, 621), (623, 505, 504, 622), (623, 619, 498, 505), (621, 503, 496, 624), (625, 506, 507, 626), (626, 507, 508, 627), (627, 508, 499, 628), (624, 496, 506, 625), (629, 513, 514, 630), (630, 514, 515, 631), (633, 509, 526, 632), (634, 511, 510, 635), (636, 524, 511, 634), (635, 510, 509, 633), (631, 515, 497, 620), (628, 499, 513, 629), (638, 637, 527, 517), (618, 639, 516, 512), (618, 512, 524, 636), (639, 638, 517, 516), (637, 640, 520, 527), (641, 525, 518, 642), (640, 643, 519, 520), (643, 642, 518, 519), (632, 526, 523, 644), (645, 521, 525, 641), (646, 522, 521, 645), (644, 523, 522, 646), (578, 647, 529, 464), (647, 648, 528, 529), (650, 649, 550, 531), (652, 651, 547, 532), (648, 652, 532, 528), (653, 553, 534, 654), (655, 537, 538, 656), (656, 538, 539, 657), (659, 535, 546, 658), (660, 536, 535, 659), (657, 539, 533, 661), (662, 554, 537, 655), (663, 545, 540, 664), (665, 552, 536, 660), (666, 664, 540, 541), (658, 546, 544, 667), (668, 542, 545, 663), (669, 543, 542, 668), (667, 544, 543, 669), (670, 666, 541, 530), (651, 671, 548, 547), (671, 672, 549, 548), (672, 650, 531, 549), (649, 673, 551, 550), (673, 670, 530, 551), (654, 534, 552, 665), (661, 533, 553, 653), (606, 470, 554, 662), (674, 607, 489, 557), (675, 674, 557, 555), (676, 558, 491, 610), (677, 556, 558, 676), (678, 679, 560, 559), (679, 680, 561, 560), (680, 675, 555, 561), (677, 678, 559, 556), (696, 576, 562, 697), (699, 563, 564, 698), (698, 564, 574, 700), (697, 562, 563, 699), (701, 702, 567, 577), (703, 683, 565, 566), (700, 574, 565, 683), (702, 703, 566, 567), (704, 701, 577, 570), (706, 568, 575, 705), (707, 704, 570, 569), (706, 707, 569, 568), (708, 573, 576, 696), (705, 575, 571, 709), (709, 571, 572, 710), (710, 572, 573, 708), (562, 350, 351, 563), (531, 550, 338, 319), (478, 466, 251, 262), (532, 547, 335, 320), (528, 532, 320, 316), (577, 567, 355, 365), (553, 341, 322, 534), (467, 481, 269, 252), (566, 565, 353, 354), (537, 325, 326, 538), (483, 482, 270, 271), (574, 362, 353, 565), (538, 326, 327, 539), (466, 483, 271, 251), (567, 566, 354, 355), (535, 323, 334, 546), (484, 272, 256, 471), (570, 577, 365, 358), (536, 324, 323, 535), (485, 273, 254, 469), (568, 356, 363, 575), (539, 327, 321, 533), (486, 274, 255, 470), (569, 570, 358, 357), (554, 342, 325, 537), (489, 490, 278, 277), (568, 569, 357, 356), (545, 333, 328, 540), (490, 487, 275, 278), (573, 361, 364, 576), (552, 340, 324, 536), (491, 279, 280, 492), (575, 363, 359, 571), (541, 540, 328, 329), (492, 280, 276, 488), (571, 359, 360, 572), (546, 334, 332, 544), (494, 493, 281, 282), (572, 360, 361, 573), (542, 330, 333, 545), (495, 494, 282, 283), (543, 331, 330, 542), (487, 495, 283, 275), (544, 332, 331, 543), (493, 488, 276, 281), (530, 541, 329, 318), (500, 288, 289, 501), (547, 548, 336, 335), (501, 289, 290, 502), (548, 549, 337, 336), (498, 502, 290, 286), (549, 531, 319, 337), (497, 285, 288, 500), (550, 551, 339, 338), (504, 292, 291, 503), (551, 530, 318, 339), (505, 293, 292, 504), (534, 322, 340, 552), (505, 498, 286, 293), (533, 321, 341, 553), (503, 291, 284, 496), (470, 255, 342, 554), (506, 294, 295, 507), (557, 489, 277, 345), (507, 295, 296, 508), (555, 557, 345, 343), (508, 296, 287, 499), (558, 346, 279, 491), (496, 284, 294, 506), (556, 344, 346, 558), (513, 301, 302, 514), (559, 560, 348, 347), (514, 302, 303, 515), (560, 561, 349, 348), (509, 297, 314, 526), (561, 555, 343, 349), (511, 299, 298, 510), (465, 464, 229, 177), (556, 559, 347, 344), (524, 312, 299, 511), (463, 465, 177, 243), (510, 298, 297, 509), (482, 467, 252, 270), (515, 303, 285, 497), (479, 468, 253, 267), (499, 287, 301, 513), (468, 463, 243, 253), (517, 527, 315, 305), (471, 256, 273, 485), (512, 516, 304, 300), (475, 260, 259, 474), (512, 300, 312, 524), (476, 261, 260, 475), (516, 517, 305, 304), (717, 714, 596, 477), (527, 520, 308, 315), (472, 257, 258, 473), (525, 313, 306, 518), (469, 254, 261, 476), (520, 519, 307, 308), (474, 259, 274, 486), (519, 518, 306, 307), (716, 713, 714, 717), (526, 314, 311, 523), (473, 258, 272, 484), (521, 309, 313, 525), (522, 310, 309, 521), (713, 716, 480, 712), (576, 364, 350, 562), (523, 311, 310, 522), (480, 715, 711, 712), (563, 351, 352, 564), (464, 529, 317, 229), (481, 604, 711, 715), (564, 352, 362, 574), (529, 528, 316, 317), (586, 585, 593, 589, 631, 620, 616, 617, 618, 636, 634, 635, 633, 591, 592, 597), (716, 717, 396, 397), (717, 477, 394, 396), (718, 590, 595, 599, 600, 591, 633, 632, 644, 646, 645, 641, 642, 596, 714, 713, 712, 711, 604, 603, 583, 601, 720, 721, 722, 736, 723, 719), (583, 479, 601), (600, 472, 591), (388, 374, 734, 737), (733, 738, 376, 375), (734, 374, 376, 738), (388, 737, 727, 380), (386, 729, 726, 379), (385, 728, 731, 377), (383, 732, 730, 378), (724, 760, 761), (480, 716, 397, 398), (715, 480, 398, 399), (719, 401, 390, 718), (481, 715, 399, 400), (601, 402, 403, 720), (590, 389, 391, 595), (720, 403, 404, 721), (479, 267, 402, 601), (721, 404, 405, 722), (600, 393, 257, 472), (725, 724, 407, 408), (723, 406, 401, 719), (595, 391, 392, 599), (599, 392, 393, 600), (477, 478, 395, 394), (724, 722, 405, 407), (722, 724, 761), (730, 732, 762, 763), (731, 408, 377), (735, 732, 383, 382), (726, 729, 728, 727), (727, 728, 385, 380), (726, 739, 387, 379), (731, 728, 729, 730, 763), (730, 729, 386, 378), (387, 739, 733, 375), (727, 737, 739, 726), (739, 737, 734, 733), (738, 733, 734), (735, 382, 406, 736), (723, 736, 406), (408, 731, 725), (744, 745, 444, 443), (745, 746, 445, 444), (742, 441, 445, 746), (741, 744, 443, 440), (748, 747, 446, 447), (749, 748, 447, 448), (749, 448, 441, 742), (747, 740, 439, 446), (750, 751, 450, 449), (751, 752, 451, 450), (752, 743, 442, 451), (740, 750, 449, 439), (753, 754, 453, 452), (754, 755, 454, 453), (755, 741, 440, 454), (743, 753, 452, 442), (690, 750, 740, 689), (686, 689, 740, 747), (687, 686, 747, 748), (688, 687, 748, 749), (688, 749, 742, 684), (683, 684, 742, 746), (683, 746, 745, 682), (682, 745, 744, 681), (681, 744, 741, 685), (695, 685, 741, 755), (695, 755, 754, 694), (694, 754, 753, 693), (693, 753, 743, 692), (691, 692, 743, 752), (691, 752, 751, 626), (626, 751, 750, 690), (762, 735, 761), (760, 725, 731, 763), (758, 761, 760, 756), (757, 762, 761, 758), (756, 760, 763, 759), (759, 763, 762, 757), (736, 761, 735), (722, 761, 736), (725, 760, 724), (732, 735, 762)])
_uv = me_knife.uv_layers.new(name='UVMap')
_uv.uv.foreach_set('vector', [0.121, 0.2749, 0.1264, 0.2685, 0.1617, 0.2936, 0.1964, 0.3088, 0.2258, 0.3104, 0.2466, 0.2985, 0.2515, 0.3081, 0.2554, 0.3247, 0.2695, 0.3372, 0.285, 0.3433, 0.2799, 0.3501, 0.2772, 0.3542, 0.2409, 0.3428, 0.2068, 0.33, 0.1657, 0.3067, 0.2273, 0.2157, 0.1965, 0.1852, 0.2379, 0.1359, 0.2265, 0.1522, 0.2237, 0.1717, 0.2298, 0.1905, 0.2428, 0.2059, 0.2602, 0.216, 0.2482, 0.2473, 0.2658, 0.1027, 0.2782, 0.1093, 0.2916, 0.1126, 0.3115, 0.1242, 0.3262, 0.1416, 0.3207, 0.1441, 0.3077, 0.1287, 0.2903, 0.1185, 0.2708, 0.1157, 0.252, 0.1218, 0.2379, 0.1359, 0.3039, 0.3099, 0.2828, 0.2976, 0.2632, 0.2956, 0.2515, 0.3081, 0.2466, 0.2985, 0.2547, 0.276, 0.2482, 0.2473, 0.2602, 0.216, 0.2797, 0.2188, 0.2978, 0.2113, 0.2818, 0.2228, 0.2716, 0.2402, 0.2688, 0.2597, 0.2749, 0.2784, 0.2879, 0.2939, 0.3053, 0.304, 0.4489, 0.2389, 0.4378, 0.2473, 0.4378, 0.2473, 0.4489, 0.2389, 0.121, 0.2749, 0.08197, 0.2363, 0.05206, 0.1998, 0.03352, 0.1684, 0.01829, 0.1325, 0.01872, 0.1296, 0.02157, 0.1304, 0.0308, 0.1447, 0.0453, 0.1567, 0.06597, 0.152, 0.07625, 0.1552, 0.0681, 0.1777, 0.07465, 0.2064, 0.09559, 0.238, 0.1264, 0.2685, 0.1611, 0.1601, 0.1264, 0.1448, 0.1551, 0.1277, 0.1681, 0.1431, 0.1855, 0.1533, 0.205, 0.1561, 0.2238, 0.15, 0.2379, 0.1359, 0.1965, 0.1852, 0.2658, 0.1027, 0.2379, 0.1359, 0.2494, 0.1196, 0.2521, 0.1001, 0.246, 0.08132, 0.2331, 0.06591, 0.2157, 0.05576, 0.2171, 0.04991, 0.2368, 0.06141, 0.2517, 0.07903, 0.2572, 0.09169, 0.05522, 0.1007, 0.06074, 0.09828, 0.07372, 0.1137, 0.09113, 0.1238, 0.1106, 0.1266, 0.1294, 0.1205, 0.1448, 0.1076, 0.1534, 0.0898, 0.1491, 0.109, 0.1551, 0.1277, 0.1264, 0.1448, 0.09704, 0.1433, 0.07625, 0.1552, 0.06597, 0.152, 0.07622, 0.1384, 0.07094, 0.1194, 0.1665, 0.04955, 0.1814, 0.04974, 0.1954, 0.0468, 0.2171, 0.04991, 0.2157, 0.05576, 0.1961, 0.05297, 0.1774, 0.05906, 0.162, 0.07204, 0.1534, 0.0898, 0.1577, 0.07064, 0.1516, 0.0519, 0.1387, 0.03649, 0.1212, 0.02633, 0.1017, 0.02355, 0.083, 0.02964, 0.06759, 0.04262, 0.05744, 0.06003, 0.05465, 0.07954, 0.06074, 0.09828, 0.05522, 0.1007, 0.04851, 0.08007, 0.05158, 0.05857, 0.06309, 0.03884, 0.08056, 0.02412, 0.1012, 0.01741, 0.1227, 0.02048, 0.1427, 0.03212, 0.1536, 0.04205, 0.1657, 0.3067, 0.1636, 0.3101, 0.1184, 0.278, 0.121, 0.2749, 0.2068, 0.33, 0.2051, 0.3336, 0.1636, 0.3101, 0.1657, 0.3067, 0.2554, 0.3247, 0.2594, 0.323, 0.2716, 0.3338, 0.2695, 0.3372, 0.2772, 0.3542, 0.2774, 0.3583, 0.2397, 0.3466, 0.2409, 0.3428, 0.2409, 0.3428, 0.2397, 0.3466, 0.2051, 0.3336, 0.2068, 0.33, 0.3352, 0.1914, 0.3325, 0.1768, 0.3365, 0.1765, 0.3389, 0.1897, 0.3115, 0.1242, 0.2916, 0.1126, 0.2931, 0.1089, 0.3141, 0.1211, 0.3262, 0.1416, 0.3115, 0.1242, 0.3141, 0.1211, 0.3297, 0.1397, 0.3714, 0.2296, 0.3565, 0.2119, 0.3592, 0.2091, 0.3749, 0.2277, 0.333, 0.1625, 0.3262, 0.1416, 0.3297, 0.1397, 0.337, 0.162, 0.2916, 0.1126, 0.2782, 0.1093, 0.2796, 0.1056, 0.2931, 0.1089, 0.3565, 0.2119, 0.3448, 0.2029, 0.3476, 0.2, 0.3592, 0.2091, 0.2828, 0.2976, 0.3039, 0.3099, 0.3014, 0.3129, 0.2821, 0.3017, 0.2828, 0.2976, 0.2821, 0.3017, 0.2647, 0.2998, 0.2632, 0.2956, 0.2695, 0.3372, 0.2716, 0.3338, 0.2872, 0.34, 0.285, 0.3433, 0.2515, 0.3081, 0.2554, 0.3097, 0.2594, 0.323, 0.2554, 0.3247, 0.2632, 0.2956, 0.2647, 0.2998, 0.2554, 0.3097, 0.2515, 0.3081, 0.3448, 0.2029, 0.3352, 0.1914, 0.3389, 0.1897, 0.3476, 0.2, 0.3325, 0.1768, 0.333, 0.1625, 0.337, 0.162, 0.3365, 0.1765, 0.2782, 0.1093, 0.2658, 0.1027, 0.2684, 0.09959, 0.2796, 0.1056, 0.1264, 0.2685, 0.129, 0.2654, 0.1637, 0.2901, 0.1617, 0.2936, 0.1617, 0.2936, 0.1637, 0.2901, 0.1973, 0.3049, 0.1964, 0.3088, 0.1965, 0.1852, 0.2273, 0.2157, 0.2242, 0.2182, 0.1939, 0.1882, 0.2273, 0.2157, 0.2482, 0.2473, 0.2445, 0.2488, 0.2242, 0.2182, 0.2466, 0.2985, 0.2434, 0.2958, 0.2506, 0.2757, 0.2547, 0.276, 0.2258, 0.3104, 0.2249, 0.3063, 0.2434, 0.2958, 0.2466, 0.2985, 0.1964, 0.3088, 0.1973, 0.3049, 0.2249, 0.3063, 0.2258, 0.3104, 0.2547, 0.276, 0.2506, 0.2757, 0.2445, 0.2488, 0.2482, 0.2473, 0.324, 0.1823, 0.3138, 0.1997, 0.3107, 0.1972, 0.3202, 0.181, 0.3138, 0.1997, 0.2978, 0.2113, 0.2965, 0.2092, 0.3107, 0.1972, 0.2797, 0.2188, 0.2793, 0.2148, 0.2965, 0.2092, 0.2978, 0.2113, 0.3268, 0.1628, 0.324, 0.1823, 0.3202, 0.181, 0.3227, 0.1632, 0.2428, 0.2059, 0.2298, 0.1905, 0.2333, 0.1885, 0.2453, 0.2028, 0.2602, 0.216, 0.2428, 0.2059, 0.2453, 0.2028, 0.2615, 0.2122, 0.2602, 0.216, 0.2615, 0.2122, 0.2793, 0.2148, 0.2797, 0.2188, 0.2298, 0.1905, 0.2237, 0.1717, 0.2277, 0.1714, 0.2333, 0.1885, 0.2265, 0.1522, 0.2379, 0.1359, 0.2397, 0.1374, 0.2303, 0.1536, 0.2379, 0.1359, 0.252, 0.1218, 0.254, 0.1254, 0.2397, 0.1374, 0.252, 0.1218, 0.2708, 0.1157, 0.2711, 0.1198, 0.254, 0.1254, 0.2237, 0.1717, 0.2265, 0.1522, 0.2303, 0.1536, 0.2277, 0.1714, 0.2903, 0.1185, 0.3077, 0.1287, 0.3051, 0.1318, 0.289, 0.1223, 0.3077, 0.1287, 0.3207, 0.1441, 0.3171, 0.1461, 0.3051, 0.1318, 0.3658, 0.2321, 0.3719, 0.2508, 0.3679, 0.2512, 0.3623, 0.234, 0.3354, 0.2065, 0.3529, 0.2166, 0.3503, 0.2197, 0.3341, 0.2103, 0.3159, 0.2037, 0.3354, 0.2065, 0.3341, 0.2103, 0.3163, 0.2078, 0.3529, 0.2166, 0.3658, 0.2321, 0.3623, 0.234, 0.3503, 0.2197, 0.3207, 0.1441, 0.3268, 0.1628, 0.3227, 0.1632, 0.3171, 0.1461, 0.2708, 0.1157, 0.2903, 0.1185, 0.289, 0.1223, 0.2711, 0.1198, 0.2716, 0.2402, 0.2755, 0.2415, 0.2729, 0.2594, 0.2688, 0.2597, 0.2978, 0.2113, 0.2992, 0.2133, 0.2849, 0.2254, 0.2818, 0.2228, 0.2978, 0.2113, 0.3159, 0.2037, 0.3163, 0.2078, 0.2992, 0.2133, 0.2818, 0.2228, 0.2849, 0.2254, 0.2755, 0.2415, 0.2716, 0.2402, 0.2688, 0.2597, 0.2729, 0.2594, 0.2785, 0.2765, 0.2749, 0.2784, 0.3248, 0.3068, 0.3053, 0.304, 0.3067, 0.3002, 0.3245, 0.3027, 0.2749, 0.2784, 0.2785, 0.2765, 0.2905, 0.2908, 0.2879, 0.2939, 0.2879, 0.2939, 0.2905, 0.2908, 0.3067, 0.3002, 0.3053, 0.304, 0.3719, 0.2508, 0.3691, 0.2703, 0.3653, 0.269, 0.3679, 0.2512, 0.3436, 0.3007, 0.3248, 0.3068, 0.3245, 0.3027, 0.3416, 0.2972, 0.359, 0.2877, 0.3436, 0.3007, 0.3416, 0.2972, 0.3559, 0.2851, 0.3691, 0.2703, 0.359, 0.2877, 0.3559, 0.2851, 0.3653, 0.269, 0.121, 0.2749, 0.1184, 0.278, 0.07904, 0.239, 0.08197, 0.2363, 0.08197, 0.2363, 0.07904, 0.239, 0.0488, 0.2021, 0.05206, 0.1998, 0.0308, 0.1447, 0.0338, 0.142, 0.04633, 0.1524, 0.0453, 0.1567, 0.03352, 0.1684, 0.02997, 0.1702, 0.0142, 0.133, 0.01829, 0.1325, 0.05206, 0.1998, 0.0488, 0.2021, 0.02997, 0.1702, 0.03352, 0.1684, 0.1814, 0.04974, 0.1665, 0.04955, 0.1676, 0.0456, 0.1811, 0.04577, 0.2517, 0.07903, 0.2368, 0.06141, 0.2394, 0.05833, 0.2551, 0.07692, 0.2368, 0.06141, 0.2171, 0.04991, 0.2184, 0.04609, 0.2394, 0.05833, 0.1227, 0.02048, 0.1012, 0.01741, 0.1009, 0.01335, 0.124, 0.01667, 0.1427, 0.03212, 0.1227, 0.02048, 0.124, 0.01667, 0.145, 0.02891, 0.2171, 0.04991, 0.1954, 0.0468, 0.1953, 0.04278, 0.2184, 0.04609, 0.2572, 0.09169, 0.2517, 0.07903, 0.2551, 0.07692, 0.2606, 0.08964, 0.04851, 0.08007, 0.05522, 0.1007, 0.05169, 0.1027, 0.04445, 0.08042, 0.1536, 0.04205, 0.1427, 0.03212, 0.145, 0.02891, 0.1559, 0.03883, 0.07094, 0.1194, 0.06735, 0.1213, 0.05169, 0.1027, 0.05522, 0.1007, 0.1012, 0.01741, 0.08056, 0.02412, 0.0786, 0.02059, 0.1009, 0.01335, 0.05158, 0.05857, 0.04851, 0.08007, 0.04445, 0.08042, 0.04777, 0.05724, 0.06309, 0.03884, 0.05158, 0.05857, 0.04777, 0.05724, 0.06001, 0.03625, 0.08056, 0.02412, 0.06309, 0.03884, 0.06001, 0.03625, 0.0786, 0.02059, 0.07622, 0.1384, 0.07188, 0.1376, 0.06735, 0.1213, 0.07094, 0.1194, 0.01829, 0.1325, 0.0142, 0.133, 0.01547, 0.1245, 0.01872, 0.1296, 0.01872, 0.1296, 0.01547, 0.1245, 0.02409, 0.127, 0.02157, 0.1304, 0.02157, 0.1304, 0.02409, 0.127, 0.0338, 0.142, 0.0308, 0.1447, 0.0453, 0.1567, 0.04633, 0.1524, 0.06367, 0.1485, 0.06597, 0.152, 0.06597, 0.152, 0.06367, 0.1485, 0.07188, 0.1376, 0.07622, 0.1384, 0.1665, 0.04955, 0.1536, 0.04205, 0.1559, 0.03883, 0.1676, 0.0456, 0.1954, 0.0468, 0.1814, 0.04974, 0.1811, 0.04577, 0.1953, 0.04278, 0.2658, 0.1027, 0.2572, 0.09169, 0.2606, 0.08964, 0.2684, 0.09959, 0.09559, 0.238, 0.09867, 0.2354, 0.129, 0.2654, 0.1264, 0.2685, 0.07465, 0.2064, 0.07835, 0.2048, 0.09867, 0.2354, 0.09559, 0.238, 0.1611, 0.1601, 0.1965, 0.1852, 0.1939, 0.1882, 0.1591, 0.1635, 0.1264, 0.1448, 0.1611, 0.1601, 0.1591, 0.1635, 0.1255, 0.1488, 0.09704, 0.1433, 0.098, 0.1473, 0.07948, 0.1579, 0.07625, 0.1552, 0.07625, 0.1552, 0.07948, 0.1579, 0.07223, 0.178, 0.0681, 0.1777, 0.0681, 0.1777, 0.07223, 0.178, 0.07835, 0.2048, 0.07465, 0.2064, 0.1264, 0.1448, 0.1255, 0.1488, 0.098, 0.1473, 0.09704, 0.1433, 0.1017, 0.02355, 0.1212, 0.02633, 0.1199, 0.03015, 0.1021, 0.0276, 0.1387, 0.03649, 0.1516, 0.0519, 0.1481, 0.05386, 0.1361, 0.03957, 0.1516, 0.0519, 0.1577, 0.07064, 0.1537, 0.07099, 0.1481, 0.05386, 0.1212, 0.02633, 0.1387, 0.03649, 0.1361, 0.03957, 0.1199, 0.03015, 0.1106, 0.1266, 0.1103, 0.1226, 0.1274, 0.117, 0.1294, 0.1205, 0.1448, 0.1076, 0.1417, 0.105, 0.1511, 0.08882, 0.1534, 0.0898, 0.1577, 0.07064, 0.1534, 0.0898, 0.1511, 0.08882, 0.1537, 0.07099, 0.1294, 0.1205, 0.1274, 0.117, 0.1417, 0.105, 0.1448, 0.1076, 0.09113, 0.1238, 0.09246, 0.12, 0.1103, 0.1226, 0.1106, 0.1266, 0.06074, 0.09828, 0.05465, 0.07954, 0.0587, 0.07919, 0.06427, 0.09631, 0.07372, 0.1137, 0.07631, 0.1106, 0.09246, 0.12, 0.09113, 0.1238, 0.06074, 0.09828, 0.06427, 0.09631, 0.07631, 0.1106, 0.07372, 0.1137, 0.083, 0.02964, 0.1017, 0.02355, 0.1021, 0.0276, 0.08496, 0.03317, 0.05465, 0.07954, 0.05744, 0.06003, 0.06125, 0.06136, 0.0587, 0.07919, 0.05744, 0.06003, 0.06759, 0.04262, 0.07067, 0.04521, 0.06125, 0.06136, 0.06759, 0.04262, 0.083, 0.02964, 0.08496, 0.03317, 0.07067, 0.04521, 0.1199, 0.03015, 0.1361, 0.03957, 0.1361, 0.03957, 0.1199, 0.03015, 0.0338, 0.142, 0.0338, 0.142, 0.04633, 0.1524, 0.04633, 0.1524, 0.2821, 0.3017, 0.2815, 0.3014, 0.2647, 0.2998, 0.2647, 0.2998, 0.02997, 0.1702, 0.02997, 0.1702, 0.0142, 0.133, 0.0142, 0.133, 0.0488, 0.2021, 0.0488, 0.2021, 0.02997, 0.1702, 0.02997, 0.1702, 0.1103, 0.1226, 0.1103, 0.1226, 0.1274, 0.117, 0.1274, 0.117, 0.1811, 0.04577, 0.1676, 0.0456, 0.1676, 0.0456, 0.1811, 0.04577, 0.2716, 0.3338, 0.2716, 0.3338, 0.2872, 0.34, 0.2872, 0.34, 0.1417, 0.105, 0.1417, 0.105, 0.1511, 0.08882, 0.1511, 0.08882, 0.2551, 0.07692, 0.2394, 0.05833, 0.2394, 0.05833, 0.2551, 0.07692, 0.2554, 0.3097, 0.2554, 0.3097, 0.2594, 0.323, 0.2594, 0.323, 0.1537, 0.07099, 0.1511, 0.08882, 0.1511, 0.08882, 0.1537, 0.07099, 0.2394, 0.05833, 0.2184, 0.04609, 0.2184, 0.04609, 0.2394, 0.05833, 0.2647, 0.2998, 0.2647, 0.2998, 0.2554, 0.3097, 0.2554, 0.3097, 0.1274, 0.117, 0.1274, 0.117, 0.1417, 0.105, 0.1417, 0.105, 0.124, 0.01667, 0.1009, 0.01335, 0.1009, 0.01335, 0.124, 0.01667, 0.3476, 0.2, 0.3389, 0.1897, 0.3389, 0.1897, 0.3476, 0.2, 0.09246, 0.12, 0.09246, 0.12, 0.1103, 0.1226, 0.1103, 0.1226, 0.145, 0.02891, 0.124, 0.01667, 0.124, 0.01667, 0.145, 0.02891, 0.3365, 0.1765, 0.337, 0.162, 0.337, 0.162, 0.3365, 0.1765, 0.06427, 0.09631, 0.0587, 0.07919, 0.0587, 0.07919, 0.06427, 0.09631, 0.2184, 0.04609, 0.1953, 0.04278, 0.1953, 0.04278, 0.2184, 0.04609, 0.2796, 0.1056, 0.2684, 0.09959, 0.2684, 0.09959, 0.2796, 0.1056, 0.07631, 0.1106, 0.07631, 0.1106, 0.09246, 0.12, 0.09246, 0.12, 0.2606, 0.08964, 0.2551, 0.07692, 0.2551, 0.07692, 0.2606, 0.08964, 0.129, 0.2654, 0.129, 0.2654, 0.1637, 0.2901, 0.1637, 0.2901, 0.06427, 0.09631, 0.06427, 0.09631, 0.07631, 0.1106, 0.07631, 0.1106, 0.04445, 0.08042, 0.05169, 0.1027, 0.05169, 0.1027, 0.04445, 0.08042, 0.1637, 0.2901, 0.1637, 0.2901, 0.1973, 0.3049, 0.1973, 0.3049, 0.08496, 0.03317, 0.1021, 0.0276, 0.1021, 0.0276, 0.08496, 0.03317, 0.1559, 0.03883, 0.145, 0.02891, 0.145, 0.02891, 0.1559, 0.03883, 0.1939, 0.1882, 0.2242, 0.2182, 0.2242, 0.2182, 0.1939, 0.1882, 0.0587, 0.07919, 0.06125, 0.06136, 0.06125, 0.06136, 0.0587, 0.07919, 0.06735, 0.1213, 0.06735, 0.1213, 0.05169, 0.1027, 0.05169, 0.1027, 0.2242, 0.2182, 0.2445, 0.2488, 0.2445, 0.2488, 0.2242, 0.2182, 0.06125, 0.06136, 0.07067, 0.04521, 0.07067, 0.04521, 0.06125, 0.06136, 0.1009, 0.01335, 0.0786, 0.02059, 0.0786, 0.02059, 0.1009, 0.01335, 0.2434, 0.2958, 0.2434, 0.2958, 0.2506, 0.2757, 0.2506, 0.2757, 0.07067, 0.04521, 0.08496, 0.03317, 0.08496, 0.03317, 0.07067, 0.04521, 0.04777, 0.05724, 0.04445, 0.08042, 0.04445, 0.08042, 0.04777, 0.05724, 0.2249, 0.3063, 0.2249, 0.3063, 0.2434, 0.2958, 0.2434, 0.2958, 0.06001, 0.03625, 0.04777, 0.05724, 0.04777, 0.05724, 0.06001, 0.03625, 0.1973, 0.3049, 0.1973, 0.3049, 0.2249, 0.3063, 0.2249, 0.3063, 0.0786, 0.02059, 0.06001, 0.03625, 0.06001, 0.03625, 0.0786, 0.02059, 0.2506, 0.2757, 0.2506, 0.2757, 0.2445, 0.2488, 0.2445, 0.2488, 0.07188, 0.1376, 0.07188, 0.1376, 0.06735, 0.1213, 0.06735, 0.1213, 0.3202, 0.181, 0.3107, 0.1972, 0.3107, 0.1972, 0.3202, 0.181, 0.0142, 0.133, 0.0142, 0.133, 0.01547, 0.1245, 0.01547, 0.1245, 0.3107, 0.1972, 0.2965, 0.2092, 0.2965, 0.2092, 0.3107, 0.1972, 0.01547, 0.1245, 0.01547, 0.1245, 0.02409, 0.127, 0.02409, 0.127, 0.2793, 0.2148, 0.2793, 0.2148, 0.2965, 0.2092, 0.2965, 0.2092, 0.02409, 0.127, 0.02409, 0.127, 0.0338, 0.142, 0.0338, 0.142, 0.3227, 0.1632, 0.3202, 0.181, 0.3202, 0.181, 0.3227, 0.1632, 0.04633, 0.1524, 0.04633, 0.1524, 0.06367, 0.1485, 0.06367, 0.1485, 0.2453, 0.2028, 0.2333, 0.1885, 0.2333, 0.1885, 0.2453, 0.2028, 0.06367, 0.1485, 0.06367, 0.1485, 0.07188, 0.1376, 0.07188, 0.1376, 0.2615, 0.2122, 0.2453, 0.2028, 0.2453, 0.2028, 0.2615, 0.2122, 0.1676, 0.0456, 0.1559, 0.03883, 0.1559, 0.03883, 0.1676, 0.0456, 0.2615, 0.2122, 0.2615, 0.2122, 0.2793, 0.2148, 0.2793, 0.2148, 0.1953, 0.04278, 0.1811, 0.04577, 0.1811, 0.04577, 0.1953, 0.04278, 0.2333, 0.1885, 0.2277, 0.1714, 0.2277, 0.1714, 0.2333, 0.1885, 0.2684, 0.09959, 0.2606, 0.08964, 0.2606, 0.08964, 0.2684, 0.09959, 0.2303, 0.1536, 0.2397, 0.1374, 0.2397, 0.1374, 0.2303, 0.1536, 0.09867, 0.2354, 0.09867, 0.2354, 0.129, 0.2654, 0.129, 0.2654, 0.2397, 0.1374, 0.254, 0.1254, 0.254, 0.1254, 0.2397, 0.1374, 0.07835, 0.2048, 0.07835, 0.2048, 0.09867, 0.2354, 0.09867, 0.2354, 0.254, 0.1254, 0.2711, 0.1198, 0.2711, 0.1198, 0.254, 0.1254, 0.1591, 0.1635, 0.1939, 0.1882, 0.1939, 0.1882, 0.1591, 0.1635, 0.2277, 0.1714, 0.2303, 0.1536, 0.2303, 0.1536, 0.2277, 0.1714, 0.1255, 0.1488, 0.1591, 0.1635, 0.1591, 0.1635, 0.1255, 0.1488, 0.289, 0.1223, 0.3051, 0.1318, 0.3051, 0.1318, 0.289, 0.1223, 0.098, 0.1473, 0.098, 0.1473, 0.07948, 0.1579, 0.07948, 0.1579, 0.3051, 0.1318, 0.3171, 0.1461, 0.3171, 0.1461, 0.3051, 0.1318, 0.07948, 0.1579, 0.07948, 0.1579, 0.07223, 0.178, 0.07223, 0.178, 0.3623, 0.234, 0.3679, 0.2512, 0.3679, 0.2512, 0.3623, 0.234, 0.07223, 0.178, 0.07223, 0.178, 0.07835, 0.2048, 0.07835, 0.2048, 0.3341, 0.2103, 0.3503, 0.2197, 0.3503, 0.2197, 0.3341, 0.2103, 0.1636, 0.3101, 0.1636, 0.3101, 0.1184, 0.278, 0.1184, 0.278, 0.1255, 0.1488, 0.1255, 0.1488, 0.098, 0.1473, 0.098, 0.1473, 0.3163, 0.2078, 0.3341, 0.2103, 0.3341, 0.2103, 0.3163, 0.2078, 0.2051, 0.3336, 0.2051, 0.3336, 0.1636, 0.3101, 0.1636, 0.3101, 0.3503, 0.2197, 0.3623, 0.234, 0.3623, 0.234, 0.3503, 0.2197, 0.2594, 0.323, 0.2594, 0.323, 0.2716, 0.3338, 0.2716, 0.3338, 0.3171, 0.1461, 0.3227, 0.1632, 0.3227, 0.1632, 0.3171, 0.1461, 0.2774, 0.3583, 0.2774, 0.3583, 0.2397, 0.3466, 0.2397, 0.3466, 0.2711, 0.1198, 0.289, 0.1223, 0.289, 0.1223, 0.2711, 0.1198, 0.2397, 0.3466, 0.2397, 0.3466, 0.2051, 0.3336, 0.2051, 0.3336, 0.2755, 0.2415, 0.2755, 0.2415, 0.2729, 0.2594, 0.2729, 0.2594, 0.3389, 0.1897, 0.3365, 0.1765, 0.3365, 0.1765, 0.3389, 0.1897, 0.2992, 0.2133, 0.2992, 0.2133, 0.2849, 0.2254, 0.2849, 0.2254, 0.3141, 0.1211, 0.2931, 0.1089, 0.2931, 0.1089, 0.3141, 0.1211, 0.2992, 0.2133, 0.3163, 0.2078, 0.3163, 0.2078, 0.2992, 0.2133, 0.3297, 0.1397, 0.3141, 0.1211, 0.3141, 0.1211, 0.3297, 0.1397, 0.2849, 0.2254, 0.2849, 0.2254, 0.2755, 0.2415, 0.2755, 0.2415, 0.3109, 0.3232, 0.3014, 0.3129, 0.3039, 0.3099, 0.3139, 0.3208, 0.2729, 0.2594, 0.2729, 0.2594, 0.2785, 0.2765, 0.2785, 0.2765, 0.3749, 0.2277, 0.3592, 0.2091, 0.3592, 0.2091, 0.3749, 0.2277, 0.3245, 0.3027, 0.3067, 0.3002, 0.3067, 0.3002, 0.3245, 0.3027, 0.337, 0.162, 0.3297, 0.1397, 0.3297, 0.1397, 0.337, 0.162, 0.2785, 0.2765, 0.2785, 0.2765, 0.2905, 0.2908, 0.2905, 0.2908, 0.2931, 0.1089, 0.2796, 0.1056, 0.2796, 0.1056, 0.2931, 0.1089, 0.2905, 0.2908, 0.2905, 0.2908, 0.3067, 0.3002, 0.3067, 0.3002, 0.315, 0.3335, 0.3109, 0.3232, 0.3139, 0.3208, 0.319, 0.3345, 0.3679, 0.2512, 0.3653, 0.269, 0.3653, 0.269, 0.3679, 0.2512, 0.3592, 0.2091, 0.3476, 0.2, 0.3476, 0.2, 0.3592, 0.2091, 0.3416, 0.2972, 0.3245, 0.3027, 0.3245, 0.3027, 0.3416, 0.2972, 0.3559, 0.2851, 0.3416, 0.2972, 0.3416, 0.2972, 0.3559, 0.2851, 0.319, 0.3345, 0.3132, 0.3426, 0.3111, 0.3393, 0.315, 0.3335, 0.1021, 0.0276, 0.1199, 0.03015, 0.1199, 0.03015, 0.1021, 0.0276, 0.3653, 0.269, 0.3559, 0.2851, 0.3559, 0.2851, 0.3653, 0.269, 0.3111, 0.3393, 0.3132, 0.3426, 0.3001, 0.3458, 0.2996, 0.3423, 0.1361, 0.03957, 0.1481, 0.05386, 0.1481, 0.05386, 0.1361, 0.03957, 0.1184, 0.278, 0.1184, 0.278, 0.07904, 0.239, 0.07904, 0.239, 0.2872, 0.34, 0.2996, 0.3423, 0.3001, 0.3458, 0.285, 0.3433, 0.1481, 0.05386, 0.1537, 0.07099, 0.1537, 0.07099, 0.1481, 0.05386, 0.07904, 0.239, 0.07904, 0.239, 0.0488, 0.2021, 0.0488, 0.2021, 0.3352, 0.1914, 0.3448, 0.2029, 0.3565, 0.2119, 0.3714, 0.2296, 0.3658, 0.2321, 0.3529, 0.2166, 0.3354, 0.2065, 0.3159, 0.2037, 0.2978, 0.2113, 0.3138, 0.1997, 0.324, 0.1823, 0.3268, 0.1628, 0.3207, 0.1441, 0.3262, 0.1416, 0.333, 0.1625, 0.3325, 0.1768, 0.315, 0.3335, 0.315, 0.3335, 0.3109, 0.3232, 0.3109, 0.3232, 0.3109, 0.3232, 0.3109, 0.3232, 0.3014, 0.3129, 0.3014, 0.3129, 0.4489, 0.2389, 0.4585, 0.2251, 0.4831, 0.2394, 0.4395, 0.2992, 0.3145, 0.4786, 0.3251, 0.4279, 0.3154, 0.4013, 0.3048, 0.3815, 0.2772, 0.3542, 0.2799, 0.3501, 0.285, 0.3433, 0.3001, 0.3458, 0.3132, 0.3426, 0.319, 0.3345, 0.3139, 0.3208, 0.3039, 0.3099, 0.3053, 0.304, 0.3248, 0.3068, 0.3436, 0.3007, 0.359, 0.2877, 0.3691, 0.2703, 0.3719, 0.2508, 0.3658, 0.2321, 0.3714, 0.2296, 0.3878, 0.2482, 0.4056, 0.2571, 0.4215, 0.2568, 0.4378, 0.2473, 0.2772, 0.3542, 0.3048, 0.3815, 0.2774, 0.3583, 0.3878, 0.2482, 0.3714, 0.2296, 0.3749, 0.2277, 0.4455, 0.7095, 0.4553, 0.6878, 0.5649, 0.7521, 0.5572, 0.7754, 0.7151, 0.8185, 0.7394, 0.8055, 0.8452, 0.9718, 0.7656, 0.8992, 0.5649, 0.7521, 0.6194, 0.7907, 0.6891, 0.8686, 0.5572, 0.7754, 0.4455, 0.7095, 0.3355, 0.653, 0.3448, 0.6308, 0.4553, 0.6878, 0.4113, 0.5512, 0.5317, 0.6162, 0.5123, 0.6434, 0.3952, 0.5903, 0.2398, 0.6113, 0.1535, 0.5774, 0.1562, 0.5548, 0.2489, 0.585, 0.2021, 0.4657, 0.3041, 0.5059, 0.2881, 0.5531, 0.1882, 0.518, 0.3828, 0.5058, 0.3986, 0.3897, 0.4367, 0.4843, 0.3111, 0.3393, 0.3111, 0.3393, 0.315, 0.3335, 0.315, 0.3335, 0.2996, 0.3423, 0.2996, 0.3423, 0.3111, 0.3393, 0.3111, 0.3393, 0.4585, 0.2251, 0.4489, 0.2389, 0.4489, 0.2389, 0.4585, 0.2251, 0.2872, 0.34, 0.2872, 0.34, 0.2996, 0.3423, 0.2996, 0.3423, 0.3048, 0.3815, 0.3154, 0.4013, 0.3154, 0.4013, 0.3048, 0.3815, 0.4378, 0.2473, 0.4215, 0.2568, 0.4215, 0.2568, 0.4378, 0.2473, 0.3154, 0.4013, 0.3251, 0.4279, 0.3251, 0.4279, 0.3154, 0.4013, 0.2774, 0.3583, 0.3048, 0.3815, 0.3048, 0.3815, 0.2774, 0.3583, 0.3251, 0.4279, 0.3145, 0.4786, 0.3145, 0.4786, 0.3251, 0.4279, 0.3878, 0.2482, 0.3749, 0.2277, 0.3749, 0.2277, 0.3878, 0.2482, 0.4407, 0.5332, 0.4407, 0.5332, 0.3828, 0.5058, 0.3828, 0.5058, 0.4831, 0.2394, 0.4585, 0.2251, 0.4585, 0.2251, 0.4831, 0.2394, 0.4215, 0.2568, 0.4056, 0.2571, 0.4056, 0.2571, 0.4215, 0.2568, 0.4056, 0.2571, 0.3878, 0.2482, 0.3878, 0.2482, 0.4056, 0.2571, 0.3014, 0.3129, 0.3014, 0.3129, 0.2821, 0.3017, 0.2821, 0.3017, 0.3828, 0.5058, 0.3828, 0.5058, 0.3145, 0.4786, 0.3145, 0.4786, 0.3145, 0.4786, 0.3986, 0.3897, 0.3828, 0.5058, 0.6472, 0.4602, 0.5861, 0.5209, 0.5061, 0.3891, 0.5703, 0.3847, 0.1562, 0.5548, 0.1535, 0.5774, 0.03045, 0.5406, 0.1007, 0.5036, 0.1208, 0.4398, 0.2021, 0.4657, 0.1882, 0.518, 0.8146, 0.6404, 0.7207, 0.7317, 0.6416, 0.6531, 0.7297, 0.5408, 0.3448, 0.6308, 0.3355, 0.653, 0.2398, 0.6113, 0.2489, 0.585, 0.5123, 0.6434, 0.5317, 0.6162, 0.6402, 0.6962, 0.6198, 0.716, 0.5603, 0.5909, 0.5861, 0.5209, 0.6472, 0.4602, 0.7297, 0.5408, 0.6416, 0.6531, 0.2881, 0.5531, 0.3041, 0.5059, 0.4113, 0.5512, 0.3952, 0.5903, 0.6402, 0.6962, 0.7394, 0.8055, 0.7151, 0.8185, 0.6198, 0.716, 0.7207, 0.7317, 0.8146, 0.6404, 0.8821, 0.7538, 0.8104, 0.8266, 0.8821, 0.7538, 0.9256, 0.8895, 0.8965, 0.9283, 0.8104, 0.8266, 0.9371, 0.9856, 0.8965, 0.9283, 0.9256, 0.8895, 0.1007, 0.5036, 0.03615, 0.4967, 0.04991, 0.4253, 0.1208, 0.4398, 0.4831, 0.2394, 0.4831, 0.2394, 0.4395, 0.2992, 0.4407, 0.5332, 0.4407, 0.5332, 0.5603, 0.5909, 0.1794, 0.06259, 0.1794, 0.06259, 0.1651, 0.07463, 0.1651, 0.07463, 0.1651, 0.07463, 0.1651, 0.07463, 0.1557, 0.09078, 0.1557, 0.09078, 0.1531, 0.1086, 0.1557, 0.09078, 0.1557, 0.09078, 0.1531, 0.1086, 0.1965, 0.05702, 0.1965, 0.05702, 0.1794, 0.06259, 0.1794, 0.06259, 0.1707, 0.14, 0.1707, 0.14, 0.1869, 0.1494, 0.1869, 0.1494, 0.1587, 0.1257, 0.1587, 0.1257, 0.1707, 0.14, 0.1707, 0.14, 0.1587, 0.1257, 0.1531, 0.1086, 0.1531, 0.1086, 0.1587, 0.1257, 0.1869, 0.1494, 0.1869, 0.1494, 0.2047, 0.152, 0.2047, 0.152, 0.2218, 0.1464, 0.2218, 0.1464, 0.2361, 0.1344, 0.2361, 0.1344, 0.2361, 0.1344, 0.2361, 0.1344, 0.2455, 0.1182, 0.2455, 0.1182, 0.2455, 0.1182, 0.2455, 0.1182, 0.2481, 0.1004, 0.2481, 0.1004, 0.2047, 0.152, 0.2047, 0.152, 0.2218, 0.1464, 0.2218, 0.1464, 0.2425, 0.08329, 0.2425, 0.08329, 0.2305, 0.06899, 0.2305, 0.06899, 0.2305, 0.06899, 0.2305, 0.06899, 0.2143, 0.05957, 0.2143, 0.05957, 0.2143, 0.05957, 0.2143, 0.05957, 0.1965, 0.05702, 0.1965, 0.05702, 0.2481, 0.1004, 0.2481, 0.1004, 0.2425, 0.08329, 0.2425, 0.08329, 0.2238, 0.15, 0.205, 0.1561, 0.2047, 0.152, 0.2218, 0.1464, 0.1855, 0.1533, 0.1869, 0.1494, 0.2047, 0.152, 0.205, 0.1561, 0.1681, 0.1431, 0.1707, 0.14, 0.1869, 0.1494, 0.1855, 0.1533, 0.1551, 0.1277, 0.1587, 0.1257, 0.1707, 0.14, 0.1681, 0.1431, 0.1551, 0.1277, 0.1491, 0.109, 0.1531, 0.1086, 0.1587, 0.1257, 0.1534, 0.0898, 0.1557, 0.09078, 0.1531, 0.1086, 0.1491, 0.109, 0.1534, 0.0898, 0.162, 0.07204, 0.1651, 0.07463, 0.1557, 0.09078, 0.162, 0.07204, 0.1774, 0.05906, 0.1794, 0.06259, 0.1651, 0.07463, 0.1774, 0.05906, 0.1961, 0.05297, 0.1965, 0.05702, 0.1794, 0.06259, 0.2157, 0.05576, 0.2143, 0.05957, 0.1965, 0.05702, 0.1961, 0.05297, 0.2157, 0.05576, 0.2331, 0.06591, 0.2305, 0.06899, 0.2143, 0.05957, 0.2331, 0.06591, 0.246, 0.08132, 0.2425, 0.08329, 0.2305, 0.06899, 0.246, 0.08132, 0.2521, 0.1001, 0.2481, 0.1004, 0.2425, 0.08329, 0.2494, 0.1196, 0.2455, 0.1182, 0.2481, 0.1004, 0.2521, 0.1001, 0.2494, 0.1196, 0.2379, 0.1359, 0.2361, 0.1344, 0.2455, 0.1182, 0.2379, 0.1359, 0.2238, 0.15, 0.2218, 0.1464, 0.2361, 0.1344, 0.5061, 0.3891, 0.3986, 0.3897, 0.4959, 0.3335, 0.4367, 0.4843, 0.5861, 0.5209, 0.5603, 0.5909, 0.4407, 0.5332, 0.4082, 0.3962, 0.4415, 0.4788, 0.4367, 0.4843, 0.3986, 0.3897, 0.5024, 0.3957, 0.4082, 0.3962, 0.3986, 0.3897, 0.5061, 0.3891, 0.4415, 0.4788, 0.5724, 0.5108, 0.5861, 0.5209, 0.4367, 0.4843, 0.5724, 0.5108, 0.5024, 0.3957, 0.5061, 0.3891, 0.5861, 0.5209, 0.4395, 0.2992, 0.4959, 0.3335, 0.3986, 0.3897, 0.3145, 0.4786, 0.4395, 0.2992, 0.3986, 0.3897, 0.4407, 0.5332, 0.3828, 0.5058, 0.4367, 0.4843, 0.5703, 0.3847, 0.5061, 0.3891, 0.4959, 0.3335, 0.121, 0.2749, 0.1657, 0.3067, 0.2068, 0.33, 0.2409, 0.3428, 0.2772, 0.3542, 0.2799, 0.3501, 0.285, 0.3433, 0.2695, 0.3372, 0.2554, 0.3247, 0.2515, 0.3081, 0.2466, 0.2985, 0.2258, 0.3104, 0.1964, 0.3088, 0.1617, 0.2936, 0.1264, 0.2685, 0.2273, 0.2157, 0.2482, 0.2473, 0.2602, 0.216, 0.2428, 0.2059, 0.2298, 0.1905, 0.2237, 0.1717, 0.2265, 0.1522, 0.2379, 0.1359, 0.1965, 0.1852, 0.2658, 0.1027, 0.2379, 0.1359, 0.252, 0.1218, 0.2708, 0.1157, 0.2903, 0.1185, 0.3077, 0.1287, 0.3207, 0.1441, 0.3262, 0.1416, 0.3115, 0.1242, 0.2916, 0.1126, 0.2782, 0.1093, 0.3039, 0.3099, 0.3053, 0.304, 0.2879, 0.2939, 0.2749, 0.2784, 0.2688, 0.2597, 0.2716, 0.2402, 0.2818, 0.2228, 0.2978, 0.2113, 0.2797, 0.2188, 0.2602, 0.216, 0.2482, 0.2473, 0.2547, 0.276, 0.2466, 0.2985, 0.2515, 0.3081, 0.2632, 0.2956, 0.2828, 0.2976, 0.4489, 0.2389, 0.4489, 0.2389, 0.4378, 0.2473, 0.4378, 0.2473, 0.121, 0.2749, 0.1264, 0.2685, 0.09559, 0.238, 0.07465, 0.2064, 0.0681, 0.1777, 0.07625, 0.1552, 0.06597, 0.152, 0.0453, 0.1567, 0.0308, 0.1447, 0.02157, 0.1304, 0.01872, 0.1296, 0.01829, 0.1325, 0.03352, 0.1684, 0.05206, 0.1998, 0.08197, 0.2363, 0.1611, 0.1601, 0.1965, 0.1852, 0.2379, 0.1359, 0.2238, 0.15, 0.205, 0.1561, 0.1855, 0.1533, 0.1681, 0.1431, 0.1551, 0.1277, 0.1264, 0.1448, 0.2658, 0.1027, 0.2572, 0.09169, 0.2517, 0.07903, 0.2368, 0.06141, 0.2171, 0.04991, 0.2157, 0.05576, 0.2331, 0.06591, 0.246, 0.08132, 0.2521, 0.1001, 0.2494, 0.1196, 0.2379, 0.1359, 0.05522, 0.1007, 0.07094, 0.1194, 0.07622, 0.1384, 0.06597, 0.152, 0.07625, 0.1552, 0.09704, 0.1433, 0.1264, 0.1448, 0.1551, 0.1277, 0.1491, 0.109, 0.1534, 0.0898, 0.1448, 0.1076, 0.1294, 0.1205, 0.1106, 0.1266, 0.09113, 0.1238, 0.07372, 0.1137, 0.06074, 0.09828, 0.1665, 0.04955, 0.1536, 0.04205, 0.1427, 0.03212, 0.1227, 0.02048, 0.1012, 0.01741, 0.08056, 0.02412, 0.06309, 0.03884, 0.05158, 0.05857, 0.04851, 0.08007, 0.05522, 0.1007, 0.06074, 0.09828, 0.05465, 0.07954, 0.05744, 0.06003, 0.06759, 0.04262, 0.083, 0.02964, 0.1017, 0.02355, 0.1212, 0.02633, 0.1387, 0.03649, 0.1516, 0.0519, 0.1577, 0.07064, 0.1534, 0.0898, 0.162, 0.07204, 0.1774, 0.05906, 0.1961, 0.05297, 0.2157, 0.05576, 0.2171, 0.04991, 0.1954, 0.0468, 0.1814, 0.04974, 0.1657, 0.3067, 0.121, 0.2749, 0.1184, 0.278, 0.1636, 0.3101, 0.2068, 0.33, 0.1657, 0.3067, 0.1636, 0.3101, 0.2051, 0.3336, 0.2554, 0.3247, 0.2695, 0.3372, 0.2716, 0.3338, 0.2594, 0.323, 0.2772, 0.3542, 0.2409, 0.3428, 0.2397, 0.3466, 0.2774, 0.3583, 0.2409, 0.3428, 0.2068, 0.33, 0.2051, 0.3336, 0.2397, 0.3466, 0.3352, 0.1914, 0.3389, 0.1897, 0.3365, 0.1765, 0.3325, 0.1768, 0.3115, 0.1242, 0.3141, 0.1211, 0.2931, 0.1089, 0.2916, 0.1126, 0.3262, 0.1416, 0.3297, 0.1397, 0.3141, 0.1211, 0.3115, 0.1242, 0.3714, 0.2296, 0.3749, 0.2277, 0.3592, 0.2091, 0.3565, 0.2119, 0.333, 0.1625, 0.337, 0.162, 0.3297, 0.1397, 0.3262, 0.1416, 0.2916, 0.1126, 0.2931, 0.1089, 0.2796, 0.1056, 0.2782, 0.1093, 0.3565, 0.2119, 0.3592, 0.2091, 0.3476, 0.2, 0.3448, 0.2029, 0.2828, 0.2976, 0.2821, 0.3017, 0.3014, 0.3129, 0.3039, 0.3099, 0.2828, 0.2976, 0.2632, 0.2956, 0.2647, 0.2998, 0.2821, 0.3017, 0.2695, 0.3372, 0.285, 0.3433, 0.2872, 0.34, 0.2716, 0.3338, 0.2515, 0.3081, 0.2554, 0.3247, 0.2594, 0.323, 0.2554, 0.3097, 0.2632, 0.2956, 0.2515, 0.3081, 0.2554, 0.3097, 0.2647, 0.2998, 0.3448, 0.2029, 0.3476, 0.2, 0.3389, 0.1897, 0.3352, 0.1914, 0.3325, 0.1768, 0.3365, 0.1765, 0.337, 0.162, 0.333, 0.1625, 0.2782, 0.1093, 0.2796, 0.1056, 0.2684, 0.09959, 0.2658, 0.1027, 0.1264, 0.2685, 0.1617, 0.2936, 0.1637, 0.2901, 0.129, 0.2654, 0.1617, 0.2936, 0.1964, 0.3088, 0.1973, 0.3049, 0.1637, 0.2901, 0.1965, 0.1852, 0.1939, 0.1882, 0.2242, 0.2182, 0.2273, 0.2157, 0.2273, 0.2157, 0.2242, 0.2182, 0.2445, 0.2488, 0.2482, 0.2473, 0.2466, 0.2985, 0.2547, 0.276, 0.2506, 0.2757, 0.2434, 0.2958, 0.2258, 0.3104, 0.2466, 0.2985, 0.2434, 0.2958, 0.2249, 0.3063, 0.1964, 0.3088, 0.2258, 0.3104, 0.2249, 0.3063, 0.1973, 0.3049, 0.2547, 0.276, 0.2482, 0.2473, 0.2445, 0.2488, 0.2506, 0.2757, 0.324, 0.1823, 0.3202, 0.181, 0.3107, 0.1972, 0.3138, 0.1997, 0.3138, 0.1997, 0.3107, 0.1972, 0.2965, 0.2092, 0.2978, 0.2113, 0.2797, 0.2188, 0.2978, 0.2113, 0.2965, 0.2092, 0.2793, 0.2148, 0.3268, 0.1628, 0.3227, 0.1632, 0.3202, 0.181, 0.324, 0.1823, 0.2428, 0.2059, 0.2453, 0.2028, 0.2333, 0.1885, 0.2298, 0.1905, 0.2602, 0.216, 0.2615, 0.2122, 0.2453, 0.2028, 0.2428, 0.2059, 0.2602, 0.216, 0.2797, 0.2188, 0.2793, 0.2148, 0.2615, 0.2122, 0.2298, 0.1905, 0.2333, 0.1885, 0.2277, 0.1714, 0.2237, 0.1717, 0.2265, 0.1522, 0.2303, 0.1536, 0.2397, 0.1374, 0.2379, 0.1359, 0.2379, 0.1359, 0.2397, 0.1374, 0.254, 0.1254, 0.252, 0.1218, 0.252, 0.1218, 0.254, 0.1254, 0.2711, 0.1198, 0.2708, 0.1157, 0.2237, 0.1717, 0.2277, 0.1714, 0.2303, 0.1536, 0.2265, 0.1522, 0.2903, 0.1185, 0.289, 0.1223, 0.3051, 0.1318, 0.3077, 0.1287, 0.3077, 0.1287, 0.3051, 0.1318, 0.3171, 0.1461, 0.3207, 0.1441, 0.3658, 0.2321, 0.3623, 0.234, 0.3679, 0.2512, 0.3719, 0.2508, 0.3354, 0.2065, 0.3341, 0.2103, 0.3503, 0.2197, 0.3529, 0.2166, 0.3159, 0.2037, 0.3163, 0.2078, 0.3341, 0.2103, 0.3354, 0.2065, 0.3529, 0.2166, 0.3503, 0.2197, 0.3623, 0.234, 0.3658, 0.2321, 0.3207, 0.1441, 0.3171, 0.1461, 0.3227, 0.1632, 0.3268, 0.1628, 0.2708, 0.1157, 0.2711, 0.1198, 0.289, 0.1223, 0.2903, 0.1185, 0.2716, 0.2402, 0.2688, 0.2597, 0.2729, 0.2594, 0.2755, 0.2415, 0.2978, 0.2113, 0.2818, 0.2228, 0.2849, 0.2254, 0.2992, 0.2133, 0.2978, 0.2113, 0.2992, 0.2133, 0.3163, 0.2078, 0.3159, 0.2037, 0.2818, 0.2228, 0.2716, 0.2402, 0.2755, 0.2415, 0.2849, 0.2254, 0.2688, 0.2597, 0.2749, 0.2784, 0.2785, 0.2765, 0.2729, 0.2594, 0.3248, 0.3068, 0.3245, 0.3027, 0.3067, 0.3002, 0.3053, 0.304, 0.2749, 0.2784, 0.2879, 0.2939, 0.2905, 0.2908, 0.2785, 0.2765, 0.2879, 0.2939, 0.3053, 0.304, 0.3067, 0.3002, 0.2905, 0.2908, 0.3719, 0.2508, 0.3679, 0.2512, 0.3653, 0.269, 0.3691, 0.2703, 0.3436, 0.3007, 0.3416, 0.2972, 0.3245, 0.3027, 0.3248, 0.3068, 0.359, 0.2877, 0.3559, 0.2851, 0.3416, 0.2972, 0.3436, 0.3007, 0.3691, 0.2703, 0.3653, 0.269, 0.3559, 0.2851, 0.359, 0.2877, 0.121, 0.2749, 0.08197, 0.2363, 0.07904, 0.239, 0.1184, 0.278, 0.08197, 0.2363, 0.05206, 0.1998, 0.0488, 0.2021, 0.07904, 0.239, 0.0308, 0.1447, 0.0453, 0.1567, 0.04633, 0.1524, 0.0338, 0.142, 0.03352, 0.1684, 0.01829, 0.1325, 0.0142, 0.133, 0.02997, 0.1702, 0.05206, 0.1998, 0.03352, 0.1684, 0.02997, 0.1702, 0.0488, 0.2021, 0.1814, 0.04974, 0.1811, 0.04577, 0.1676, 0.0456, 0.1665, 0.04955, 0.2517, 0.07903, 0.2551, 0.07692, 0.2394, 0.05833, 0.2368, 0.06141, 0.2368, 0.06141, 0.2394, 0.05833, 0.2184, 0.04609, 0.2171, 0.04991, 0.1227, 0.02048, 0.124, 0.01667, 0.1009, 0.01335, 0.1012, 0.01741, 0.1427, 0.03212, 0.145, 0.02891, 0.124, 0.01667, 0.1227, 0.02048, 0.2171, 0.04991, 0.2184, 0.04609, 0.1953, 0.04278, 0.1954, 0.0468, 0.2572, 0.09169, 0.2606, 0.08964, 0.2551, 0.07692, 0.2517, 0.07903, 0.04851, 0.08007, 0.04445, 0.08042, 0.05169, 0.1027, 0.05522, 0.1007, 0.1536, 0.04205, 0.1559, 0.03883, 0.145, 0.02891, 0.1427, 0.03212, 0.07094, 0.1194, 0.05522, 0.1007, 0.05169, 0.1027, 0.06735, 0.1213, 0.1012, 0.01741, 0.1009, 0.01335, 0.0786, 0.02059, 0.08056, 0.02412, 0.05158, 0.05857, 0.04777, 0.05724, 0.04445, 0.08042, 0.04851, 0.08007, 0.06309, 0.03884, 0.06001, 0.03625, 0.04777, 0.05724, 0.05158, 0.05857, 0.08056, 0.02412, 0.0786, 0.02059, 0.06001, 0.03625, 0.06309, 0.03884, 0.07622, 0.1384, 0.07094, 0.1194, 0.06735, 0.1213, 0.07188, 0.1376, 0.01829, 0.1325, 0.01872, 0.1296, 0.01547, 0.1245, 0.0142, 0.133, 0.01872, 0.1296, 0.02157, 0.1304, 0.02409, 0.127, 0.01547, 0.1245, 0.02157, 0.1304, 0.0308, 0.1447, 0.0338, 0.142, 0.02409, 0.127, 0.0453, 0.1567, 0.06597, 0.152, 0.06367, 0.1485, 0.04633, 0.1524, 0.06597, 0.152, 0.07622, 0.1384, 0.07188, 0.1376, 0.06367, 0.1485, 0.1665, 0.04955, 0.1676, 0.0456, 0.1559, 0.03883, 0.1536, 0.04205, 0.1954, 0.0468, 0.1953, 0.04278, 0.1811, 0.04577, 0.1814, 0.04974, 0.2658, 0.1027, 0.2684, 0.09959, 0.2606, 0.08964, 0.2572, 0.09169, 0.09559, 0.238, 0.1264, 0.2685, 0.129, 0.2654, 0.09867, 0.2354, 0.07465, 0.2064, 0.09559, 0.238, 0.09867, 0.2354, 0.07835, 0.2048, 0.1611, 0.1601, 0.1591, 0.1635, 0.1939, 0.1882, 0.1965, 0.1852, 0.1264, 0.1448, 0.1255, 0.1488, 0.1591, 0.1635, 0.1611, 0.1601, 0.09704, 0.1433, 0.07625, 0.1552, 0.07948, 0.1579, 0.098, 0.1473, 0.07625, 0.1552, 0.0681, 0.1777, 0.07223, 0.178, 0.07948, 0.1579, 0.0681, 0.1777, 0.07465, 0.2064, 0.07835, 0.2048, 0.07223, 0.178, 0.1264, 0.1448, 0.09704, 0.1433, 0.098, 0.1473, 0.1255, 0.1488, 0.1017, 0.02355, 0.1021, 0.0276, 0.1199, 0.03015, 0.1212, 0.02633, 0.1387, 0.03649, 0.1361, 0.03957, 0.1481, 0.05386, 0.1516, 0.0519, 0.1516, 0.0519, 0.1481, 0.05386, 0.1537, 0.07099, 0.1577, 0.07064, 0.1212, 0.02633, 0.1199, 0.03015, 0.1361, 0.03957, 0.1387, 0.03649, 0.1106, 0.1266, 0.1294, 0.1205, 0.1274, 0.117, 0.1103, 0.1226, 0.1448, 0.1076, 0.1534, 0.0898, 0.1511, 0.08882, 0.1417, 0.105, 0.1577, 0.07064, 0.1537, 0.07099, 0.1511, 0.08882, 0.1534, 0.0898, 0.1294, 0.1205, 0.1448, 0.1076, 0.1417, 0.105, 0.1274, 0.117, 0.09113, 0.1238, 0.1106, 0.1266, 0.1103, 0.1226, 0.09246, 0.12, 0.06074, 0.09828, 0.06427, 0.09631, 0.0587, 0.07919, 0.05465, 0.07954, 0.07372, 0.1137, 0.09113, 0.1238, 0.09246, 0.12, 0.07631, 0.1106, 0.06074, 0.09828, 0.07372, 0.1137, 0.07631, 0.1106, 0.06427, 0.09631, 0.083, 0.02964, 0.08496, 0.03317, 0.1021, 0.0276, 0.1017, 0.02355, 0.05465, 0.07954, 0.0587, 0.07919, 0.06125, 0.06136, 0.05744, 0.06003, 0.05744, 0.06003, 0.06125, 0.06136, 0.07067, 0.04521, 0.06759, 0.04262, 0.06759, 0.04262, 0.07067, 0.04521, 0.08496, 0.03317, 0.083, 0.02964, 0.1199, 0.03015, 0.1199, 0.03015, 0.1361, 0.03957, 0.1361, 0.03957, 0.0338, 0.142, 0.04633, 0.1524, 0.04633, 0.1524, 0.0338, 0.142, 0.2821, 0.3017, 0.2647, 0.2998, 0.2647, 0.2998, 0.2815, 0.3014, 0.02997, 0.1702, 0.0142, 0.133, 0.0142, 0.133, 0.02997, 0.1702, 0.0488, 0.2021, 0.02997, 0.1702, 0.02997, 0.1702, 0.0488, 0.2021, 0.1103, 0.1226, 0.1274, 0.117, 0.1274, 0.117, 0.1103, 0.1226, 0.1811, 0.04577, 0.1811, 0.04577, 0.1676, 0.0456, 0.1676, 0.0456, 0.2716, 0.3338, 0.2872, 0.34, 0.2872, 0.34, 0.2716, 0.3338, 0.1417, 0.105, 0.1511, 0.08882, 0.1511, 0.08882, 0.1417, 0.105, 0.2551, 0.07692, 0.2551, 0.07692, 0.2394, 0.05833, 0.2394, 0.05833, 0.2554, 0.3097, 0.2594, 0.323, 0.2594, 0.323, 0.2554, 0.3097, 0.1537, 0.07099, 0.1537, 0.07099, 0.1511, 0.08882, 0.1511, 0.08882, 0.2394, 0.05833, 0.2394, 0.05833, 0.2184, 0.04609, 0.2184, 0.04609, 0.2647, 0.2998, 0.2554, 0.3097, 0.2554, 0.3097, 0.2647, 0.2998, 0.1274, 0.117, 0.1417, 0.105, 0.1417, 0.105, 0.1274, 0.117, 0.124, 0.01667, 0.124, 0.01667, 0.1009, 0.01335, 0.1009, 0.01335, 0.3476, 0.2, 0.3476, 0.2, 0.3389, 0.1897, 0.3389, 0.1897, 0.09246, 0.12, 0.1103, 0.1226, 0.1103, 0.1226, 0.09246, 0.12, 0.145, 0.02891, 0.145, 0.02891, 0.124, 0.01667, 0.124, 0.01667, 0.3365, 0.1765, 0.3365, 0.1765, 0.337, 0.162, 0.337, 0.162, 0.06427, 0.09631, 0.06427, 0.09631, 0.0587, 0.07919, 0.0587, 0.07919, 0.2184, 0.04609, 0.2184, 0.04609, 0.1953, 0.04278, 0.1953, 0.04278, 0.2796, 0.1056, 0.2796, 0.1056, 0.2684, 0.09959, 0.2684, 0.09959, 0.07631, 0.1106, 0.09246, 0.12, 0.09246, 0.12, 0.07631, 0.1106, 0.2606, 0.08964, 0.2606, 0.08964, 0.2551, 0.07692, 0.2551, 0.07692, 0.129, 0.2654, 0.1637, 0.2901, 0.1637, 0.2901, 0.129, 0.2654, 0.06427, 0.09631, 0.07631, 0.1106, 0.07631, 0.1106, 0.06427, 0.09631, 0.04445, 0.08042, 0.04445, 0.08042, 0.05169, 0.1027, 0.05169, 0.1027, 0.1637, 0.2901, 0.1973, 0.3049, 0.1973, 0.3049, 0.1637, 0.2901, 0.08496, 0.03317, 0.08496, 0.03317, 0.1021, 0.0276, 0.1021, 0.0276, 0.1559, 0.03883, 0.1559, 0.03883, 0.145, 0.02891, 0.145, 0.02891, 0.1939, 0.1882, 0.1939, 0.1882, 0.2242, 0.2182, 0.2242, 0.2182, 0.0587, 0.07919, 0.0587, 0.07919, 0.06125, 0.06136, 0.06125, 0.06136, 0.06735, 0.1213, 0.05169, 0.1027, 0.05169, 0.1027, 0.06735, 0.1213, 0.2242, 0.2182, 0.2242, 0.2182, 0.2445, 0.2488, 0.2445, 0.2488, 0.06125, 0.06136, 0.06125, 0.06136, 0.07067, 0.04521, 0.07067, 0.04521, 0.1009, 0.01335, 0.1009, 0.01335, 0.0786, 0.02059, 0.0786, 0.02059, 0.2434, 0.2958, 0.2506, 0.2757, 0.2506, 0.2757, 0.2434, 0.2958, 0.07067, 0.04521, 0.07067, 0.04521, 0.08496, 0.03317, 0.08496, 0.03317, 0.04777, 0.05724, 0.04777, 0.05724, 0.04445, 0.08042, 0.04445, 0.08042, 0.2249, 0.3063, 0.2434, 0.2958, 0.2434, 0.2958, 0.2249, 0.3063, 0.06001, 0.03625, 0.06001, 0.03625, 0.04777, 0.05724, 0.04777, 0.05724, 0.1973, 0.3049, 0.2249, 0.3063, 0.2249, 0.3063, 0.1973, 0.3049, 0.0786, 0.02059, 0.0786, 0.02059, 0.06001, 0.03625, 0.06001, 0.03625, 0.2506, 0.2757, 0.2445, 0.2488, 0.2445, 0.2488, 0.2506, 0.2757, 0.07188, 0.1376, 0.06735, 0.1213, 0.06735, 0.1213, 0.07188, 0.1376, 0.3202, 0.181, 0.3202, 0.181, 0.3107, 0.1972, 0.3107, 0.1972, 0.0142, 0.133, 0.01547, 0.1245, 0.01547, 0.1245, 0.0142, 0.133, 0.3107, 0.1972, 0.3107, 0.1972, 0.2965, 0.2092, 0.2965, 0.2092, 0.01547, 0.1245, 0.02409, 0.127, 0.02409, 0.127, 0.01547, 0.1245, 0.2793, 0.2148, 0.2965, 0.2092, 0.2965, 0.2092, 0.2793, 0.2148, 0.02409, 0.127, 0.0338, 0.142, 0.0338, 0.142, 0.02409, 0.127, 0.3227, 0.1632, 0.3227, 0.1632, 0.3202, 0.181, 0.3202, 0.181, 0.04633, 0.1524, 0.06367, 0.1485, 0.06367, 0.1485, 0.04633, 0.1524, 0.2453, 0.2028, 0.2453, 0.2028, 0.2333, 0.1885, 0.2333, 0.1885, 0.06367, 0.1485, 0.07188, 0.1376, 0.07188, 0.1376, 0.06367, 0.1485, 0.2615, 0.2122, 0.2615, 0.2122, 0.2453, 0.2028, 0.2453, 0.2028, 0.1676, 0.0456, 0.1676, 0.0456, 0.1559, 0.03883, 0.1559, 0.03883, 0.2615, 0.2122, 0.2793, 0.2148, 0.2793, 0.2148, 0.2615, 0.2122, 0.1953, 0.04278, 0.1953, 0.04278, 0.1811, 0.04577, 0.1811, 0.04577, 0.2333, 0.1885, 0.2333, 0.1885, 0.2277, 0.1714, 0.2277, 0.1714, 0.2684, 0.09959, 0.2684, 0.09959, 0.2606, 0.08964, 0.2606, 0.08964, 0.2303, 0.1536, 0.2303, 0.1536, 0.2397, 0.1374, 0.2397, 0.1374, 0.09867, 0.2354, 0.129, 0.2654, 0.129, 0.2654, 0.09867, 0.2354, 0.2397, 0.1374, 0.2397, 0.1374, 0.254, 0.1254, 0.254, 0.1254, 0.07835, 0.2048, 0.09867, 0.2354, 0.09867, 0.2354, 0.07835, 0.2048, 0.254, 0.1254, 0.254, 0.1254, 0.2711, 0.1198, 0.2711, 0.1198, 0.1591, 0.1635, 0.1591, 0.1635, 0.1939, 0.1882, 0.1939, 0.1882, 0.2277, 0.1714, 0.2277, 0.1714, 0.2303, 0.1536, 0.2303, 0.1536, 0.1255, 0.1488, 0.1255, 0.1488, 0.1591, 0.1635, 0.1591, 0.1635, 0.289, 0.1223, 0.289, 0.1223, 0.3051, 0.1318, 0.3051, 0.1318, 0.098, 0.1473, 0.07948, 0.1579, 0.07948, 0.1579, 0.098, 0.1473, 0.3051, 0.1318, 0.3051, 0.1318, 0.3171, 0.1461, 0.3171, 0.1461, 0.07948, 0.1579, 0.07223, 0.178, 0.07223, 0.178, 0.07948, 0.1579, 0.3623, 0.234, 0.3623, 0.234, 0.3679, 0.2512, 0.3679, 0.2512, 0.07223, 0.178, 0.07835, 0.2048, 0.07835, 0.2048, 0.07223, 0.178, 0.3341, 0.2103, 0.3341, 0.2103, 0.3503, 0.2197, 0.3503, 0.2197, 0.1636, 0.3101, 0.1184, 0.278, 0.1184, 0.278, 0.1636, 0.3101, 0.1255, 0.1488, 0.098, 0.1473, 0.098, 0.1473, 0.1255, 0.1488, 0.3163, 0.2078, 0.3163, 0.2078, 0.3341, 0.2103, 0.3341, 0.2103, 0.2051, 0.3336, 0.1636, 0.3101, 0.1636, 0.3101, 0.2051, 0.3336, 0.3503, 0.2197, 0.3503, 0.2197, 0.3623, 0.234, 0.3623, 0.234, 0.2594, 0.323, 0.2716, 0.3338, 0.2716, 0.3338, 0.2594, 0.323, 0.3171, 0.1461, 0.3171, 0.1461, 0.3227, 0.1632, 0.3227, 0.1632, 0.2774, 0.3583, 0.2397, 0.3466, 0.2397, 0.3466, 0.2774, 0.3583, 0.2711, 0.1198, 0.2711, 0.1198, 0.289, 0.1223, 0.289, 0.1223, 0.2397, 0.3466, 0.2051, 0.3336, 0.2051, 0.3336, 0.2397, 0.3466, 0.2755, 0.2415, 0.2729, 0.2594, 0.2729, 0.2594, 0.2755, 0.2415, 0.3389, 0.1897, 0.3389, 0.1897, 0.3365, 0.1765, 0.3365, 0.1765, 0.2992, 0.2133, 0.2849, 0.2254, 0.2849, 0.2254, 0.2992, 0.2133, 0.3141, 0.1211, 0.3141, 0.1211, 0.2931, 0.1089, 0.2931, 0.1089, 0.2992, 0.2133, 0.2992, 0.2133, 0.3163, 0.2078, 0.3163, 0.2078, 0.3297, 0.1397, 0.3297, 0.1397, 0.3141, 0.1211, 0.3141, 0.1211, 0.2849, 0.2254, 0.2755, 0.2415, 0.2755, 0.2415, 0.2849, 0.2254, 0.3109, 0.3232, 0.3139, 0.3208, 0.3039, 0.3099, 0.3014, 0.3129, 0.2729, 0.2594, 0.2785, 0.2765, 0.2785, 0.2765, 0.2729, 0.2594, 0.3749, 0.2277, 0.3749, 0.2277, 0.3592, 0.2091, 0.3592, 0.2091, 0.3245, 0.3027, 0.3245, 0.3027, 0.3067, 0.3002, 0.3067, 0.3002, 0.337, 0.162, 0.337, 0.162, 0.3297, 0.1397, 0.3297, 0.1397, 0.2785, 0.2765, 0.2905, 0.2908, 0.2905, 0.2908, 0.2785, 0.2765, 0.2931, 0.1089, 0.2931, 0.1089, 0.2796, 0.1056, 0.2796, 0.1056, 0.2905, 0.2908, 0.3067, 0.3002, 0.3067, 0.3002, 0.2905, 0.2908, 0.315, 0.3335, 0.319, 0.3345, 0.3139, 0.3208, 0.3109, 0.3232, 0.3679, 0.2512, 0.3679, 0.2512, 0.3653, 0.269, 0.3653, 0.269, 0.3592, 0.2091, 0.3592, 0.2091, 0.3476, 0.2, 0.3476, 0.2, 0.3416, 0.2972, 0.3416, 0.2972, 0.3245, 0.3027, 0.3245, 0.3027, 0.3559, 0.2851, 0.3559, 0.2851, 0.3416, 0.2972, 0.3416, 0.2972, 0.319, 0.3345, 0.315, 0.3335, 0.3111, 0.3393, 0.3132, 0.3426, 0.1021, 0.0276, 0.1021, 0.0276, 0.1199, 0.03015, 0.1199, 0.03015, 0.3653, 0.269, 0.3653, 0.269, 0.3559, 0.2851, 0.3559, 0.2851, 0.3111, 0.3393, 0.2996, 0.3423, 0.3001, 0.3458, 0.3132, 0.3426, 0.1361, 0.03957, 0.1361, 0.03957, 0.1481, 0.05386, 0.1481, 0.05386, 0.1184, 0.278, 0.07904, 0.239, 0.07904, 0.239, 0.1184, 0.278, 0.2872, 0.34, 0.285, 0.3433, 0.3001, 0.3458, 0.2996, 0.3423, 0.1481, 0.05386, 0.1481, 0.05386, 0.1537, 0.07099, 0.1537, 0.07099, 0.07904, 0.239, 0.0488, 0.2021, 0.0488, 0.2021, 0.07904, 0.239, 0.3352, 0.1914, 0.3325, 0.1768, 0.333, 0.1625, 0.3262, 0.1416, 0.3207, 0.1441, 0.3268, 0.1628, 0.324, 0.1823, 0.3138, 0.1997, 0.2978, 0.2113, 0.3159, 0.2037, 0.3354, 0.2065, 0.3529, 0.2166, 0.3658, 0.2321, 0.3714, 0.2296, 0.3565, 0.2119, 0.3448, 0.2029, 0.315, 0.3335, 0.3109, 0.3232, 0.3109, 0.3232, 0.315, 0.3335, 0.3109, 0.3232, 0.3014, 0.3129, 0.3014, 0.3129, 0.3109, 0.3232, 0.4489, 0.2389, 0.4378, 0.2473, 0.4215, 0.2568, 0.4056, 0.2571, 0.3878, 0.2482, 0.3714, 0.2296, 0.3658, 0.2321, 0.3719, 0.2508, 0.3691, 0.2703, 0.359, 0.2877, 0.3436, 0.3007, 0.3248, 0.3068, 0.3053, 0.304, 0.3039, 0.3099, 0.3139, 0.3208, 0.319, 0.3345, 0.3132, 0.3426, 0.3001, 0.3458, 0.285, 0.3433, 0.2799, 0.3501, 0.2772, 0.3542, 0.3048, 0.3815, 0.3154, 0.4013, 0.3251, 0.4279, 0.3145, 0.4786, 0.4395, 0.2992, 0.4831, 0.2394, 0.4585, 0.2251, 0.2772, 0.3542, 0.2774, 0.3583, 0.3048, 0.3815, 0.3878, 0.2482, 0.3749, 0.2277, 0.3714, 0.2296, 0.4455, 0.7095, 0.5572, 0.7754, 0.5649, 0.7521, 0.4553, 0.6878, 0.7151, 0.8185, 0.7656, 0.8992, 0.8452, 0.9718, 0.7394, 0.8055, 0.5649, 0.7521, 0.5572, 0.7754, 0.6891, 0.8686, 0.6194, 0.7907, 0.4455, 0.7095, 0.4553, 0.6878, 0.3448, 0.6308, 0.3355, 0.653, 0.4113, 0.5512, 0.3952, 0.5903, 0.5123, 0.6434, 0.5317, 0.6162, 0.2398, 0.6113, 0.2489, 0.585, 0.1562, 0.5548, 0.1535, 0.5774, 0.2021, 0.4657, 0.1882, 0.518, 0.2881, 0.5531, 0.3041, 0.5059, 0.3828, 0.5058, 0.4367, 0.4843, 0.3986, 0.3897, 0.3111, 0.3393, 0.315, 0.3335, 0.315, 0.3335, 0.3111, 0.3393, 0.2996, 0.3423, 0.3111, 0.3393, 0.3111, 0.3393, 0.2996, 0.3423, 0.4585, 0.2251, 0.4585, 0.2251, 0.4489, 0.2389, 0.4489, 0.2389, 0.2872, 0.34, 0.2996, 0.3423, 0.2996, 0.3423, 0.2872, 0.34, 0.3048, 0.3815, 0.3048, 0.3815, 0.3154, 0.4013, 0.3154, 0.4013, 0.4378, 0.2473, 0.4378, 0.2473, 0.4215, 0.2568, 0.4215, 0.2568, 0.3154, 0.4013, 0.3154, 0.4013, 0.3251, 0.4279, 0.3251, 0.4279, 0.2774, 0.3583, 0.2774, 0.3583, 0.3048, 0.3815, 0.3048, 0.3815, 0.3251, 0.4279, 0.3251, 0.4279, 0.3145, 0.4786, 0.3145, 0.4786, 0.3878, 0.2482, 0.3878, 0.2482, 0.3749, 0.2277, 0.3749, 0.2277, 0.4407, 0.5332, 0.3828, 0.5058, 0.3828, 0.5058, 0.4407, 0.5332, 0.4831, 0.2394, 0.4831, 0.2394, 0.4585, 0.2251, 0.4585, 0.2251, 0.4215, 0.2568, 0.4215, 0.2568, 0.4056, 0.2571, 0.4056, 0.2571, 0.4056, 0.2571, 0.4056, 0.2571, 0.3878, 0.2482, 0.3878, 0.2482, 0.3014, 0.3129, 0.2821, 0.3017, 0.2821, 0.3017, 0.3014, 0.3129, 0.3828, 0.5058, 0.3145, 0.4786, 0.3145, 0.4786, 0.3828, 0.5058, 0.3145, 0.4786, 0.3828, 0.5058, 0.3986, 0.3897, 0.6472, 0.4602, 0.5703, 0.3847, 0.5061, 0.3891, 0.5861, 0.5209, 0.1562, 0.5548, 0.03045, 0.5406, 0.1535, 0.5774, 0.1007, 0.5036, 0.1882, 0.518, 0.2021, 0.4657, 0.1208, 0.4398, 0.8146, 0.6404, 0.7297, 0.5408, 0.6416, 0.6531, 0.7207, 0.7317, 0.3448, 0.6308, 0.2489, 0.585, 0.2398, 0.6113, 0.3355, 0.653, 0.5123, 0.6434, 0.6198, 0.716, 0.6402, 0.6962, 0.5317, 0.6162, 0.5603, 0.5909, 0.6416, 0.6531, 0.7297, 0.5408, 0.6472, 0.4602, 0.5861, 0.5209, 0.2881, 0.5531, 0.3952, 0.5903, 0.4113, 0.5512, 0.3041, 0.5059, 0.6402, 0.6962, 0.6198, 0.716, 0.7151, 0.8185, 0.7394, 0.8055, 0.7207, 0.7317, 0.8104, 0.8266, 0.8821, 0.7538, 0.8146, 0.6404, 0.8821, 0.7538, 0.8104, 0.8266, 0.8965, 0.9283, 0.9256, 0.8895, 0.9371, 0.9856, 0.9256, 0.8895, 0.8965, 0.9283, 0.1007, 0.5036, 0.1208, 0.4398, 0.04991, 0.4253, 0.03615, 0.4967, 0.4831, 0.2394, 0.4395, 0.2992, 0.4831, 0.2394, 0.4407, 0.5332, 0.5603, 0.5909, 0.4407, 0.5332, 0.1794, 0.06259, 0.1651, 0.07463, 0.1651, 0.07463, 0.1794, 0.06259, 0.1651, 0.07463, 0.1557, 0.09078, 0.1557, 0.09078, 0.1651, 0.07463, 0.1531, 0.1086, 0.1531, 0.1086, 0.1557, 0.09078, 0.1557, 0.09078, 0.1965, 0.05702, 0.1794, 0.06259, 0.1794, 0.06259, 0.1965, 0.05702, 0.1707, 0.14, 0.1869, 0.1494, 0.1869, 0.1494, 0.1707, 0.14, 0.1587, 0.1257, 0.1707, 0.14, 0.1707, 0.14, 0.1587, 0.1257, 0.1587, 0.1257, 0.1587, 0.1257, 0.1531, 0.1086, 0.1531, 0.1086, 0.1869, 0.1494, 0.2047, 0.152, 0.2047, 0.152, 0.1869, 0.1494, 0.2218, 0.1464, 0.2361, 0.1344, 0.2361, 0.1344, 0.2218, 0.1464, 0.2361, 0.1344, 0.2455, 0.1182, 0.2455, 0.1182, 0.2361, 0.1344, 0.2455, 0.1182, 0.2481, 0.1004, 0.2481, 0.1004, 0.2455, 0.1182, 0.2047, 0.152, 0.2218, 0.1464, 0.2218, 0.1464, 0.2047, 0.152, 0.2425, 0.08329, 0.2305, 0.06899, 0.2305, 0.06899, 0.2425, 0.08329, 0.2305, 0.06899, 0.2143, 0.05957, 0.2143, 0.05957, 0.2305, 0.06899, 0.2143, 0.05957, 0.1965, 0.05702, 0.1965, 0.05702, 0.2143, 0.05957, 0.2481, 0.1004, 0.2425, 0.08329, 0.2425, 0.08329, 0.2481, 0.1004, 0.2238, 0.15, 0.2218, 0.1464, 0.2047, 0.152, 0.205, 0.1561, 0.1855, 0.1533, 0.205, 0.1561, 0.2047, 0.152, 0.1869, 0.1494, 0.1681, 0.1431, 0.1855, 0.1533, 0.1869, 0.1494, 0.1707, 0.14, 0.1551, 0.1277, 0.1681, 0.1431, 0.1707, 0.14, 0.1587, 0.1257, 0.1551, 0.1277, 0.1587, 0.1257, 0.1531, 0.1086, 0.1491, 0.109, 0.1534, 0.0898, 0.1491, 0.109, 0.1531, 0.1086, 0.1557, 0.09078, 0.1534, 0.0898, 0.1557, 0.09078, 0.1651, 0.07463, 0.162, 0.07204, 0.162, 0.07204, 0.1651, 0.07463, 0.1794, 0.06259, 0.1774, 0.05906, 0.1774, 0.05906, 0.1794, 0.06259, 0.1965, 0.05702, 0.1961, 0.05297, 0.2157, 0.05576, 0.1961, 0.05297, 0.1965, 0.05702, 0.2143, 0.05957, 0.2157, 0.05576, 0.2143, 0.05957, 0.2305, 0.06899, 0.2331, 0.06591, 0.2331, 0.06591, 0.2305, 0.06899, 0.2425, 0.08329, 0.246, 0.08132, 0.246, 0.08132, 0.2425, 0.08329, 0.2481, 0.1004, 0.2521, 0.1001, 0.2494, 0.1196, 0.2521, 0.1001, 0.2481, 0.1004, 0.2455, 0.1182, 0.2494, 0.1196, 0.2455, 0.1182, 0.2361, 0.1344, 0.2379, 0.1359, 0.2379, 0.1359, 0.2361, 0.1344, 0.2218, 0.1464, 0.2238, 0.15, 0.5061, 0.3891, 0.4959, 0.3335, 0.3986, 0.3897, 0.4367, 0.4843, 0.4407, 0.5332, 0.5603, 0.5909, 0.5861, 0.5209, 0.4082, 0.3962, 0.3986, 0.3897, 0.4367, 0.4843, 0.4415, 0.4788, 0.5024, 0.3957, 0.5061, 0.3891, 0.3986, 0.3897, 0.4082, 0.3962, 0.4415, 0.4788, 0.4367, 0.4843, 0.5861, 0.5209, 0.5724, 0.5108, 0.5724, 0.5108, 0.5861, 0.5209, 0.5061, 0.3891, 0.5024, 0.3957, 0.4395, 0.2992, 0.3986, 0.3897, 0.4959, 0.3335, 0.3145, 0.4786, 0.3986, 0.3897, 0.4395, 0.2992, 0.4407, 0.5332, 0.4367, 0.4843, 0.3828, 0.5058, 0.5703, 0.3847, 0.4959, 0.3335, 0.5061, 0.3891])
me_knife.materials.append(mat_knife)
me_knife.update()
me_jem1 = bpy.data.meshes.new('jem1')
me_jem1.from_pydata([(-1.461, -0.2389, 6.809), (0.3983, -0.2389, 6.686), (-0.7056, -0.2389, 5.388), (-0.3811, -0.2389, 8.994), (-0.5557, -0.5111, 6.921)], [], [(0, 4, 3), (3, 4, 1), (4, 0, 2), (1, 4, 2)])
_uv = me_jem1.uv_layers.new(name='UVMap')
_uv.uv.foreach_set('vector', [0.8258, 0.148, 0.8927, 0.1563, 0.9056, 0.3093, 0.9056, 0.3093, 0.8927, 0.1563, 0.9631, 0.1389, 0.8927, 0.1563, 0.8258, 0.148, 0.8816, 0.04312, 0.9631, 0.1389, 0.8927, 0.1563, 0.8816, 0.04312])
me_jem1.materials.append(mat_jem1)
me_jem1.update()
me_jem2 = bpy.data.meshes.new('jem2')
me_jem2.from_pydata([(-1.461, 0.2389, 6.809), (0.3983, 0.2389, 6.686), (-0.7056, 0.2389, 5.388), (-0.3811, 0.2389, 8.994), (-0.5557, 0.5111, 6.921)], [], [(0, 3, 4), (3, 1, 4), (4, 2, 0), (1, 2, 4)])
_uv = me_jem2.uv_layers.new(name='UVMap')
_uv.uv.foreach_set('vector', [0.8258, 0.148, 0.9056, 0.3093, 0.8927, 0.1563, 0.9056, 0.3093, 0.9631, 0.1389, 0.8927, 0.1563, 0.8927, 0.1563, 0.8816, 0.04312, 0.8258, 0.148, 0.9631, 0.1389, 0.8816, 0.04312, 0.8927, 0.1563])
me_jem2.materials.append(mat_jem2)
me_jem2.update()

# ---- objects
ob_knife = bpy.data.objects.new('knife', me_knife)
ob_jem1 = bpy.data.objects.new('jem1', me_jem1)
ob_jem2 = bpy.data.objects.new('jem2', me_jem2)

# ---- transforms, parenting, visibility, modifiers, constraints
ob_knife.location = (0.0, 0.0, 0.0)
ob_jem1.location = (0.0, 0.0, 0.0)
ob_jem2.location = (0.0, 0.0, 0.0)

# ---- collection membership
col_collection.objects.link(ob_knife)
col_collection.objects.link(ob_jem1)
col_collection.objects.link(ob_jem2)

# ---- scene / render settings (as saved in the file)
scene.frame_start = 1; scene.frame_end = 250; scene.frame_set(0)
scene.render.engine = 'BLENDER_EEVEE_NEXT'
scene.cycles.sampling_pattern = 'TABULATED_SOBOL'
scene.cycles.use_light_tree = False
scene.view_settings.view_transform = 'Filmic'
bpy.context.view_layer.update()

# ---- added for rendering (the .blend has no active camera and no usable light): camera, sun
cam_auto = bpy.data.cameras.new('AutoCamera')
cam_auto.lens = 50.0
cam_auto.sensor_width = 36.0
cam_auto.clip_end = 1000.0
ob_auto_camera = bpy.data.objects.new('AutoCamera', cam_auto)
scene.collection.objects.link(ob_auto_camera)
ob_auto_camera.location = (23.1676, -28.5254, 27.8709)
ob_auto_camera.rotation_euler = (1.09748, -7.21219e-08, 0.694738)
scene.camera = ob_auto_camera
light_auto_sun = bpy.data.lights.new('AutoSun', 'SUN')
light_auto_sun.energy = 3.0
light_auto_sun.angle = 0.0523599
ob_auto_sun = bpy.data.objects.new('AutoSun', light_auto_sun)
scene.collection.objects.link(ob_auto_sun)
ob_auto_sun.rotation_euler = (0.872665, 0.174533, 0.523599)
bpy.context.view_layer.update()

